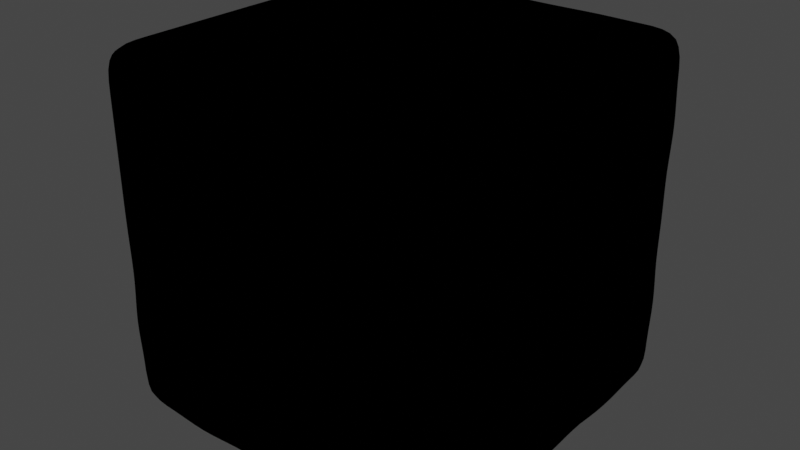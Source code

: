 # Source: dice.blend  (saved by Blender 3.6.14; exported with 4.5.12 LTS)
import bpy
from mathutils import Matrix  # noqa: F401  (used for matrix-valued properties, if any)

bpy.ops.wm.read_factory_settings(use_empty=True)
scene = bpy.context.scene
scene.name = 'Scene'

# ---- collections
col_collection = bpy.data.collections.new('Collection'); scene.collection.children.link(col_collection)

# ---- materials (node trees are filled in below, after node groups)
mat_colored_glass = bpy.data.materials.new('Colored Glass')
mat_paint_flat_sleekwhite = bpy.data.materials.new('Paint Flat SleekWhite')

# ---- material node trees
mat_colored_glass.use_nodes = True; mat_colored_glass.node_tree.nodes.clear()
_N = mat_colored_glass.node_tree.nodes; _L = mat_colored_glass.node_tree.links
n0 = _N.new('ShaderNodeOutputMaterial'); n0.name = 'Material Output'; n0.location = (0, 0)
n1 = _N.new('NodeUndefined'); n1.name = 'RPR Uber'; n1.location = (-350, 0)
n1.inputs[3].default_value = (0.0, 0.0, 0.0)
n1.inputs[13].default_value = (0.0, 0.0, 0.0)
n1.inputs[20].default_value = (0.0, 0.0, 0.0)
n1.inputs[27].default_value = (0.0, 0.0, 0.0)
n1.inputs[36].default_value = (0.0, 0.0, 0.0)
n1.inputs[38].default_value = (0.0, 0.0, 0.0)
_L.new(n1.outputs[0], n0.inputs[0])
n0.is_active_output = True
mat_paint_flat_sleekwhite.use_nodes = True; mat_paint_flat_sleekwhite.node_tree.nodes.clear()
_N = mat_paint_flat_sleekwhite.node_tree.nodes; _L = mat_paint_flat_sleekwhite.node_tree.links
n0 = _N.new('ShaderNodeOutputMaterial'); n0.name = 'Material Output'; n0.location = (0, 0)
n1 = _N.new('NodeUndefined'); n1.name = 'RPR Uber'; n1.location = (-350, 0)
n1.inputs[3].default_value = (0.0, 0.0, 0.0)
n1.inputs[13].default_value = (0.0, 0.0, 0.0)
n1.inputs[20].default_value = (0.0, 0.0, 0.0)
n1.inputs[27].default_value = (0.0, 0.0, 0.0)
n1.inputs[36].default_value = (0.0, 0.0, 0.0)
n1.inputs[38].default_value = (0.0, 0.0, 0.0)
_L.new(n1.outputs[0], n0.inputs[0])
n0.is_active_output = True

# ---- world
world_world = bpy.data.worlds.new('World'); scene.world = world_world
world_world.use_nodes = True; world_world.node_tree.nodes.clear()
_N = world_world.node_tree.nodes; _L = world_world.node_tree.links
n0 = _N.new('ShaderNodeOutputWorld'); n0.name = 'World Output'; n0.location = (300, 300)
n1 = _N.new('ShaderNodeBackground'); n1.name = 'Background'; n1.location = (10, 300)
n1.inputs[0].default_value = (0.05088, 0.05088, 0.05088, 1.0)
_L.new(n1.outputs[0], n0.inputs[0])
n0.is_active_output = True
world_world.color = (0.05088, 0.05088, 0.05088)
world_world.use_sun_shadow = False
world_world.sun_shadow_jitter_overblur = 0.0

# ---- meshes
me_cube_001 = bpy.data.meshes.new('Cube.001')
me_cube_001.from_pydata([(-1.0, -1.0, -1.0), (-1.0, -1.0, 1.0), (-1.0, 1.0, -1.0), (-1.0, 1.0, 1.0), (1.0, -1.0, -1.0), (1.0, -1.0, 1.0), (1.0, 1.0, -1.0), (1.0, 1.0, 1.0), (-1.0, 0.75, -1.0), (-1.0, 0.5, -1.0), (-1.0, 0.25, -1.0), (-1.0, 0.0, -1.0), (-1.0, -0.25, -1.0), (-1.0, -0.5, -1.0), (-1.0, -0.75, -1.0), (-1.0, -1.0, -0.75), (-1.0, -1.0, -0.5), (-1.0, -1.0, -0.25), (-1.0, -1.0, 0.0), (-1.0, -1.0, 0.25), (-1.0, -1.0, 0.5), (-1.0, -1.0, 0.75), (-1.0, -0.75, 1.0), (-1.0, -0.5, 1.0), (-1.0, -0.25, 1.0), (-1.0, 0.0, 1.0), (-1.0, 0.25, 1.0), (-1.0, 0.5, 1.0), (-1.0, 0.75, 1.0), (-1.0, 1.0, 0.75), (-1.0, 1.0, 0.5), (-1.0, 1.0, 0.25), (-1.0, 1.0, 0.0), (-1.0, 1.0, -0.25), (-1.0, 1.0, -0.5), (-1.0, 1.0, -0.75), (0.75, 1.0, -1.0), (0.5, 1.0, -1.0), (0.25, 1.0, -1.0), (0.0, 1.0, -1.0), (-0.25, 1.0, -1.0), (-0.5, 1.0, -1.0), (-0.75, 1.0, -1.0), (-0.75, 1.0, 1.0), (-0.5, 1.0, 1.0), (-0.25, 1.0, 1.0), (0.0, 1.0, 1.0), (0.25, 1.0, 1.0), (0.5, 1.0, 1.0), (0.75, 1.0, 1.0), (1.0, 1.0, 0.75), (1.0, 1.0, 0.5), (1.0, 1.0, 0.25), (1.0, 1.0, 0.0), (1.0, 1.0, -0.25), (1.0, 1.0, -0.5), (1.0, 1.0, -0.75), (1.0, -0.75, -1.0), (1.0, -0.5, -1.0), (1.0, -0.25, -1.0), (1.0, 0.0, -1.0), (1.0, 0.25, -1.0), (1.0, 0.5, -1.0), (1.0, 0.75, -1.0), (1.0, 0.75, 1.0), (1.0, 0.5, 1.0), (1.0, 0.25, 1.0), (1.0, 0.0, 1.0), (1.0, -0.25, 1.0), (1.0, -0.5, 1.0), (1.0, -0.75, 1.0), (1.0, -1.0, 0.75), (1.0, -1.0, 0.5), (1.0, -1.0, 0.25), (1.0, -1.0, 0.0), (1.0, -1.0, -0.25), (1.0, -1.0, -0.5), (1.0, -1.0, -0.75), (-0.75, -1.0, -1.0), (-0.5, -1.0, -1.0), (-0.25, -1.0, -1.0), (0.0, -1.0, -1.0), (0.25, -1.0, -1.0), (0.5, -1.0, -1.0), (0.75, -1.0, -1.0), (0.75, -1.0, 1.0), (0.5, -1.0, 1.0), (0.25, -1.0, 1.0), (0.0, -1.0, 1.0), (-0.25, -1.0, 1.0), (-0.5, -1.0, 1.0), (-0.75, -1.0, 1.0), (0.75, 0.75, 1.0), (0.75, 0.5, 1.0), (0.75, 0.25, 1.0), (0.75, 0.0, 1.0), (0.75, -0.25, 1.0), (0.75, -0.5, 1.0), (0.75, -0.75, 1.0), (0.5, 0.75, 1.0), (0.5, 0.5, 1.0), (0.5, 0.25, 1.0), (0.5, 0.0, 1.0), (0.5, -0.25, 1.0), (0.5, -0.5, 1.0), (0.5, -0.75, 1.0), (0.25, 0.75, 1.0), (0.25, 0.5, 1.0), (0.2134, 0.2134, 1.0), (0.3018, 0.0, 1.0), (0.2134, -0.2134, 1.0), (0.25, -0.5, 1.0), (0.25, -0.75, 1.0), (0.0, 0.75, 1.0), (0.0, 0.5, 1.0), (0.0, 0.3018, 1.0), (0.0, -0.3018, 1.0), (0.0, -0.5, 1.0), (0.0, -0.75, 1.0), (-0.25, 0.75, 1.0), (-0.25, 0.5, 1.0), (-0.2134, 0.2134, 1.0), (-0.3018, 0.0, 1.0), (-0.2134, -0.2134, 1.0), (-0.25, -0.5, 1.0), (-0.25, -0.75, 1.0), (-0.5, 0.75, 1.0), (-0.5, 0.5, 1.0), (-0.5, 0.25, 1.0), (-0.5, 0.0, 1.0), (-0.5, -0.25, 1.0), (-0.5, -0.5, 1.0), (-0.5, -0.75, 1.0), (-0.75, 0.75, 1.0), (-0.75, 0.5, 1.0), (-0.75, 0.25, 1.0), (-0.75, 0.0, 1.0), (-0.75, -0.25, 1.0), (-0.75, -0.5, 1.0), (-0.75, -0.75, 1.0), (-0.7134, 0.7654, -1.0), (-0.8018, 0.552, -1.0), (-0.7134, 0.3386, -1.0), (-0.8019, 0.0, -1.0), (-0.7134, -0.3386, -1.0), (-0.8018, -0.552, -1.0), (-0.7134, -0.7654, -1.0), (-0.5, 0.8538, -1.0), (-0.5, 0.552, -1.0), (-0.5, 0.3019, -1.0), (-0.5, 0.0, -1.0), (-0.5, -0.3019, -1.0), (-0.5, -0.552, -1.0), (-0.5, -0.8538, -1.0), (-0.2866, 0.7654, -1.0), (-0.1982, 0.552, -1.0), (-0.2866, 0.3386, -1.0), (-0.1981, 0.0, -1.0), (-0.2866, -0.3386, -1.0), (-0.1982, -0.552, -1.0), (-0.2866, -0.7654, -1.0), (0.0, 0.75, -1.0), (0.0, 0.5, -1.0), (0.0, 0.25, -1.0), (0.0, -0.25, -1.0), (0.0, -0.5, -1.0), (0.0, -0.75, -1.0), (0.2866, 0.7654, -1.0), (0.1982, 0.552, -1.0), (0.2866, 0.3386, -1.0), (0.1981, 0.0, -1.0), (0.2866, -0.3386, -1.0), (0.1982, -0.552, -1.0), (0.2866, -0.7654, -1.0), (0.5, 0.8538, -1.0), (0.5, 0.552, -1.0), (0.5, 0.3019, -1.0), (0.5, 0.0, -1.0), (0.5, -0.3019, -1.0), (0.5, -0.552, -1.0), (0.5, -0.8538, -1.0), (0.7134, 0.7654, -1.0), (0.8018, 0.552, -1.0), (0.7134, 0.3386, -1.0), (0.8019, 0.0, -1.0), (0.7134, -0.3386, -1.0), (0.8018, -0.552, -1.0), (0.7134, -0.7654, -1.0), (0.75, -1.0, -0.75), (0.5, -1.0, -0.75), (0.25, -1.0, -0.75), (0.0, -1.0, -0.75), (-0.2866, -1.0, -0.7134), (-0.5, -1.0, -0.8018), (-0.7134, -1.0, -0.7134), (0.75, -1.0, -0.5), (0.5, -1.0, -0.5), (0.25, -1.0, -0.5), (0.0, -1.0, -0.5), (-0.1982, -1.0, -0.5), (-0.8018, -1.0, -0.5), (0.75, -1.0, -0.25), (0.5, -1.0, -0.25), (0.2134, -1.0, -0.2134), (0.0, -1.0, -0.3018), (-0.2866, -1.0, -0.2866), (-0.5, -1.0, -0.1982), (-0.7134, -1.0, -0.2866), (0.75, -1.0, 0.0), (0.5, -1.0, 0.0), (0.3018, -1.0, 0.0), (-0.3018, -1.0, 0.0), (-0.5, -1.0, 0.0), (-0.75, -1.0, 0.0), (0.7134, -1.0, 0.2866), (0.5, -1.0, 0.1982), (0.2866, -1.0, 0.2866), (0.0, -1.0, 0.3018), (-0.2134, -1.0, 0.2134), (-0.5, -1.0, 0.25), (-0.75, -1.0, 0.25), (0.8018, -1.0, 0.5), (0.1982, -1.0, 0.5), (0.0, -1.0, 0.5), (-0.25, -1.0, 0.5), (-0.5, -1.0, 0.5), (-0.75, -1.0, 0.5), (0.7134, -1.0, 0.7134), (0.5, -1.0, 0.8018), (0.2866, -1.0, 0.7134), (0.0, -1.0, 0.75), (-0.25, -1.0, 0.75), (-0.5, -1.0, 0.75), (-0.75, -1.0, 0.75), (1.0, 0.7134, -0.7134), (1.0, 0.5, -0.8018), (1.0, 0.2866, -0.7134), (1.0, 0.0, -0.75), (1.0, -0.2866, -0.7134), (1.0, -0.5, -0.8018), (1.0, -0.7134, -0.7134), (1.0, 0.8018, -0.5), (1.0, 0.1982, -0.5), (1.0, 0.0, -0.5), (1.0, -0.1982, -0.5), (1.0, -0.8018, -0.5), (1.0, 0.7134, -0.2866), (1.0, 0.5, -0.1982), (1.0, 0.2866, -0.2866), (1.0, 0.0, -0.3018), (1.0, -0.2866, -0.2866), (1.0, -0.5, -0.1982), (1.0, -0.7134, -0.2866), (1.0, 0.75, 0.0), (1.0, 0.5, 0.0), (1.0, 0.3018, 0.0), (1.0, -0.3018, 0.0), (1.0, -0.5, 0.0), (1.0, -0.75, 0.0), (1.0, 0.7134, 0.2866), (1.0, 0.5, 0.1982), (1.0, 0.2866, 0.2866), (1.0, 0.0, 0.3018), (1.0, -0.2866, 0.2866), (1.0, -0.5, 0.1982), (1.0, -0.7134, 0.2866), (1.0, 0.8018, 0.5), (1.0, 0.1982, 0.5), (1.0, 0.0, 0.5), (1.0, -0.1982, 0.5), (1.0, -0.8018, 0.5), (1.0, 0.7134, 0.7134), (1.0, 0.5, 0.8018), (1.0, 0.2866, 0.7134), (1.0, 0.0, 0.75), (1.0, -0.2866, 0.7134), (1.0, -0.5, 0.8018), (1.0, -0.7134, 0.7134), (-0.7134, 1.0, -0.7134), (-0.5, 1.0, -0.8018), (-0.2866, 1.0, -0.7134), (0.0, 1.0, -0.75), (0.2866, 1.0, -0.7134), (0.5, 1.0, -0.8018), (0.7134, 1.0, -0.7134), (-0.8018, 1.0, -0.5), (-0.1982, 1.0, -0.5), (0.0, 1.0, -0.5), (0.1982, 1.0, -0.5), (0.8018, 1.0, -0.5), (-0.7134, 1.0, -0.2866), (-0.2866, 1.0, -0.2866), (0.0, 1.0, -0.25), (0.2866, 1.0, -0.2866), (0.7134, 1.0, -0.2866), (-0.75, 1.0, 0.0), (-0.5, 1.0, 0.0), (-0.25, 1.0, 0.0), (0.0, 1.0, 0.0), (0.25, 1.0, 0.0), (0.5, 1.0, 0.0), (0.75, 1.0, 0.0), (-0.7134, 1.0, 0.2866), (-0.5, 1.0, 0.1982), (-0.2866, 1.0, 0.2866), (0.0, 1.0, 0.25), (0.2866, 1.0, 0.2866), (0.5, 1.0, 0.1982), (0.7134, 1.0, 0.2866), (-0.8018, 1.0, 0.5), (-0.1982, 1.0, 0.5), (0.0, 1.0, 0.5), (0.1982, 1.0, 0.5), (0.8018, 1.0, 0.5), (-0.7134, 1.0, 0.7134), (-0.5, 1.0, 0.8018), (-0.2866, 1.0, 0.7134), (0.0, 1.0, 0.75), (0.2866, 1.0, 0.7134), (0.5, 1.0, 0.8018), (0.7134, 1.0, 0.7134), (-1.0, -0.7134, -0.7134), (-1.0, -0.5, -0.8018), (-1.0, -0.2866, -0.7134), (-1.0, 0.0, -0.75), (-1.0, 0.25, -0.75), (-1.0, 0.5, -0.75), (-1.0, 0.75, -0.75), (-1.0, -0.8018, -0.5), (-1.0, -0.1982, -0.5), (-1.0, 0.0, -0.5), (-1.0, 0.25, -0.5), (-1.0, 0.5, -0.5), (-1.0, 0.75, -0.5), (-1.0, -0.7134, -0.2866), (-1.0, -0.5, -0.1982), (-1.0, -0.2866, -0.2866), (-1.0, 0.0, -0.25), (-1.0, 0.25, -0.25), (-1.0, 0.5, -0.25), (-1.0, 0.75, -0.25), (-1.0, -0.75, 0.0), (-1.0, -0.5, 0.0), (-1.0, -0.25, 0.0), (-1.0, 0.0, 0.0), (-1.0, 0.25, 0.0), (-1.0, 0.5, 0.0), (-1.0, 0.75, 0.0), (-1.0, -0.75, 0.25), (-1.0, -0.5, 0.25), (-1.0, -0.25, 0.25), (-1.0, 0.0, 0.25), (-1.0, 0.2866, 0.2866), (-1.0, 0.5, 0.1982), (-1.0, 0.7134, 0.2866), (-1.0, -0.75, 0.5), (-1.0, -0.5, 0.5), (-1.0, -0.25, 0.5), (-1.0, 0.0, 0.5), (-1.0, 0.1982, 0.5), (-1.0, 0.8018, 0.5), (-1.0, -0.75, 0.75), (-1.0, -0.5, 0.75), (-1.0, -0.25, 0.75), (-1.0, 0.0, 0.75), (-1.0, 0.2866, 0.7134), (-1.0, 0.5, 0.8018), (-1.0, 0.7134, 0.7134), (0.2134, 0.2134, 0.9), (0.3018, 0.0, 0.9), (0.2134, -0.2134, 0.9), (0.0, 0.3018, 0.9), (0.0, 0.0, 0.9), (0.0, -0.3018, 0.9), (-0.2134, 0.2134, 0.9), (-0.3018, 0.0, 0.9), (-0.2134, -0.2134, 0.9), (1.0, -0.2134, 0.2134), (1.0, 0.2134, 0.2134), (1.0, -0.2134, -0.2134), (1.0, 0.2134, -0.2134), (0.9, 0.7134, -0.7134), (0.9, 0.5, -0.8018), (0.9, 0.2866, -0.7134), (0.9, -0.2866, -0.7134), (0.9, -0.5, -0.8018), (0.9, -0.7134, -0.7134), (0.9, 0.8018, -0.5), (0.9, 0.5, -0.5), (0.9, 0.1982, -0.5), (0.9, -0.1982, -0.5), (0.9, -0.5, -0.5), (0.9, -0.8018, -0.5), (0.9, 0.7134, -0.2866), (0.9, 0.5, -0.1982), (0.9, 0.2866, -0.2866), (0.9, -0.2866, -0.2866), (0.9, -0.5, -0.1982), (0.9, -0.7134, -0.2866), (0.9, 0.3018, 0.0), (0.9, 0.0, 0.0), (0.9, -0.3018, 0.0), (0.9, 0.7134, 0.2866), (0.9, 0.5, 0.1982), (0.9, 0.2866, 0.2866), (0.9, -0.2866, 0.2866), (0.9, -0.5, 0.1982), (0.9, -0.7134, 0.2866), (0.9, 0.8018, 0.5), (0.9, 0.5, 0.5), (0.9, 0.1982, 0.5), (0.9, -0.1982, 0.5), (0.9, -0.5, 0.5), (0.9, -0.8018, 0.5), (0.9, 0.7134, 0.7134), (0.9, 0.5, 0.8018), (0.9, 0.2866, 0.7134), (0.9, -0.2866, 0.7134), (0.9, -0.5, 0.8018), (0.9, -0.7134, 0.7134), (0.9, 0.0, -0.3018), (0.9, 0.0, 0.3018), (0.9, -0.2134, 0.2134), (0.9, 0.2134, 0.2134), (0.9, -0.2134, -0.2134), (0.9, 0.2134, -0.2134), (0.2134, -1.0, 0.2134), (-0.2134, -1.0, -0.2134), (-0.2866, -0.9, -0.7134), (-0.5, -0.9, -0.8018), (-0.7134, -0.9, -0.7134), (-0.1982, -0.9, -0.5), (-0.5, -0.9, -0.5), (-0.8018, -0.9, -0.5), (0.2134, -0.9, -0.2134), (0.0, -0.9, -0.3018), (-0.2866, -0.9, -0.2866), (-0.5, -0.9, -0.1982), (-0.7134, -0.9, -0.2866), (0.3018, -0.9, 0.0), (0.0, -0.9, 0.0), (-0.3018, -0.9, 0.0), (0.7134, -0.9, 0.2866), (0.5, -0.9, 0.1982), (0.2866, -0.9, 0.2866), (0.0, -0.9, 0.3018), (-0.2134, -0.9, 0.2134), (0.8018, -0.9, 0.5), (0.5, -0.9, 0.5), (0.1982, -0.9, 0.5), (0.7134, -0.9, 0.7134), (0.5, -0.9, 0.8018), (0.2866, -0.9, 0.7134), (0.2134, -0.9, 0.2134), (-0.2134, -0.9, -0.2134), (-0.5, 1.0, -0.1982), (0.5, 1.0, -0.1982), (-0.7134, 0.9, 0.2866), (-0.5, 0.9, 0.1982), (-0.2866, 0.9, 0.2866), (0.2866, 0.9, 0.2866), (0.5, 0.9, 0.1982), (0.7134, 0.9, 0.2866), (-0.8018, 0.9, 0.5), (-0.5, 0.9, 0.5), (-0.1982, 0.9, 0.5), (0.1982, 0.9, 0.5), (0.5, 0.9, 0.5), (0.8018, 0.9, 0.5), (-0.7134, 0.9, 0.7134), (-0.5, 0.9, 0.8018), (-0.2866, 0.9, 0.7134), (0.2866, 0.9, 0.7134), (0.5, 0.9, 0.8018), (0.7134, 0.9, 0.7134), (-0.9, -0.7134, -0.7134), (-0.9, -0.5, -0.8018), (-0.9, -0.2866, -0.7134), (-0.9, -0.8018, -0.5), (-0.9, -0.5, -0.5), (-0.9, -0.1982, -0.5), (-0.9, -0.7134, -0.2866), (-0.9, -0.5, -0.1982), (-0.9, -0.2866, -0.2866), (-0.9, 0.2866, 0.2866), (-0.9, 0.5, 0.1982), (-0.9, 0.7134, 0.2866), (-0.9, 0.1982, 0.5), (-0.9, 0.5, 0.5), (-0.9, 0.8018, 0.5), (-0.9, 0.2866, 0.7134), (-0.9, 0.5, 0.8018), (-0.9, 0.7134, 0.7134), (-0.7134, 0.9, -0.7134), (-0.5, 0.9, -0.8018), (-0.2866, 0.9, -0.7134), (0.2866, 0.9, -0.7134), (0.5, 0.9, -0.8018), (0.7134, 0.9, -0.7134), (-0.8018, 0.9, -0.5), (-0.5, 0.9, -0.5), (-0.1982, 0.9, -0.5), (0.1982, 0.9, -0.5), (0.5, 0.9, -0.5), (0.8018, 0.9, -0.5), (-0.7134, 0.9, -0.2866), (-0.2866, 0.9, -0.2866), (0.2866, 0.9, -0.2866), (0.7134, 0.9, -0.2866), (-0.5, 0.9, -0.1982), (0.5, 0.9, -0.1982), (-0.7134, -0.2136, -1.0), (-0.7134, 0.2136, -1.0), (-0.2866, 0.2136, -1.0), (-0.2866, -0.2136, -1.0), (0.2866, -0.2136, -1.0), (0.7134, -0.2136, -1.0), (0.2866, 0.2136, -1.0), (0.7134, 0.2136, -1.0), (0.0, 0.0, -1.0)], [], [(367, 28, 3, 29), (320, 49, 7, 50), (277, 70, 5, 71), (233, 91, 1, 21), (187, 57, 4, 84), (139, 22, 1, 91), (70, 98, 85, 5), (98, 105, 86, 85), (105, 112, 87, 86), (112, 118, 88, 87), (118, 125, 89, 88), (125, 132, 90, 89), (132, 139, 91, 90), (7, 49, 92, 64), (64, 92, 93, 65), (65, 93, 94, 66), (66, 94, 95, 67), (67, 95, 96, 68), (68, 96, 97, 69), (69, 97, 98, 70), (49, 48, 99, 92), (92, 99, 100, 93), (93, 100, 101, 94), (94, 101, 102, 95), (95, 102, 103, 96), (96, 103, 104, 97), (97, 104, 105, 98), (48, 47, 106, 99), (99, 106, 107, 100), (100, 107, 108, 101), (101, 108, 109, 102), (102, 109, 110, 103), (103, 110, 111, 104), (104, 111, 112, 105), (47, 46, 113, 106), (106, 113, 114, 107), (107, 114, 115, 108), (110, 109, 369, 370), (121, 122, 375, 374), (110, 116, 117, 111), (111, 117, 118, 112), (46, 45, 119, 113), (113, 119, 120, 114), (114, 120, 121, 115), (109, 108, 368, 369), (115, 121, 374, 371), (116, 123, 124, 117), (117, 124, 125, 118), (45, 44, 126, 119), (119, 126, 127, 120), (120, 127, 128, 121), (121, 128, 129, 122), (122, 129, 130, 123), (123, 130, 131, 124), (124, 131, 132, 125), (44, 43, 133, 126), (126, 133, 134, 127), (127, 134, 135, 128), (128, 135, 136, 129), (129, 136, 137, 130), (130, 137, 138, 131), (131, 138, 139, 132), (43, 3, 28, 133), (133, 28, 27, 134), (134, 27, 26, 135), (135, 26, 25, 136), (136, 25, 24, 137), (137, 24, 23, 138), (138, 23, 22, 139), (14, 146, 78, 0), (146, 153, 79, 78), (153, 160, 80, 79), (160, 166, 81, 80), (166, 173, 82, 81), (173, 180, 83, 82), (180, 187, 84, 83), (2, 42, 140, 8), (8, 140, 141, 9), (9, 141, 142, 10), (12, 144, 145, 13), (13, 145, 146, 14), (42, 41, 147, 140), (140, 147, 148, 141), (141, 148, 149, 142), (142, 149, 512), (143, 150, 151, 511), (144, 151, 152, 145), (145, 152, 153, 146), (41, 40, 154, 147), (147, 154, 155, 148), (148, 155, 156, 149), (149, 156, 513), (150, 157, 514, 151), (151, 158, 159, 152), (152, 159, 160, 153), (40, 39, 161, 154), (154, 161, 162, 155), (155, 162, 163, 156), (158, 164, 165, 159), (159, 165, 166, 160), (39, 38, 167, 161), (161, 167, 168, 162), (162, 168, 169, 163), (164, 171, 172, 165), (165, 172, 173, 166), (38, 37, 174, 167), (167, 174, 175, 168), (168, 175, 176, 169), (169, 176, 517), (170, 177, 178, 515), (171, 178, 179, 172), (172, 179, 180, 173), (37, 36, 181, 174), (174, 181, 182, 175), (175, 182, 183, 176), (176, 183, 518), (177, 184, 516, 178), (178, 185, 186, 179), (179, 186, 187, 180), (36, 6, 63, 181), (181, 63, 62, 182), (182, 62, 61, 183), (185, 59, 58, 186), (186, 58, 57, 187), (78, 194, 15, 0), (194, 200, 16, 15), (200, 207, 17, 16), (207, 213, 18, 17), (213, 220, 19, 18), (220, 226, 20, 19), (226, 233, 21, 20), (4, 77, 188, 84), (84, 188, 189, 83), (83, 189, 190, 82), (82, 190, 191, 81), (81, 191, 192, 80), (80, 192, 193, 79), (79, 193, 194, 78), (77, 76, 195, 188), (188, 195, 196, 189), (189, 196, 197, 190), (190, 197, 198, 191), (191, 198, 199, 192), (211, 427, 454, 441), (215, 214, 442, 443), (76, 75, 201, 195), (195, 201, 202, 196), (196, 202, 203, 197), (197, 203, 204, 198), (198, 204, 205, 199), (222, 216, 444, 449), (427, 204, 435, 454), (75, 74, 208, 201), (201, 208, 209, 202), (202, 209, 210, 203), (229, 222, 449, 452), (200, 194, 430, 433), (205, 211, 212, 206), (206, 212, 213, 207), (74, 73, 214, 208), (208, 214, 215, 209), (209, 215, 216, 210), (210, 216, 426), (214, 221, 447, 442), (211, 218, 219, 212), (212, 219, 220, 213), (73, 72, 221, 214), (207, 200, 433, 438), (426, 217, 445, 453), (216, 222, 223, 217), (217, 223, 224, 218), (218, 224, 225, 219), (219, 225, 226, 220), (72, 71, 227, 221), (221, 227, 450, 447), (210, 426, 453, 439), (222, 229, 230, 223), (223, 230, 231, 224), (224, 231, 232, 225), (225, 232, 233, 226), (71, 5, 85, 227), (227, 85, 86, 228), (228, 86, 87, 229), (229, 87, 88, 230), (230, 88, 89, 231), (231, 89, 90, 232), (232, 90, 91, 233), (57, 240, 77, 4), (240, 245, 76, 77), (245, 252, 75, 76), (252, 258, 74, 75), (258, 265, 73, 74), (265, 270, 72, 73), (270, 277, 71, 72), (6, 56, 234, 63), (63, 234, 235, 62), (62, 235, 236, 61), (61, 236, 237, 60), (60, 237, 238, 59), (59, 238, 239, 58), (58, 239, 240, 57), (56, 55, 241, 234), (378, 262, 421, 423), (273, 267, 410, 416), (236, 242, 243, 237), (237, 243, 244, 238), (239, 238, 384, 385), (247, 248, 395, 394), (55, 54, 246, 241), (255, 378, 423, 399), (248, 242, 389, 395), (242, 248, 249, 243), (243, 249, 250, 244), (246, 247, 394, 393), (262, 377, 422, 421), (54, 53, 253, 246), (246, 253, 254, 247), (247, 254, 255, 248), (248, 255, 380), (266, 271, 414, 408), (250, 256, 257, 251), (251, 257, 258, 252), (53, 52, 259, 253), (253, 259, 260, 254), (254, 260, 261, 255), (255, 261, 378), (377, 256, 401, 422), (256, 263, 264, 257), (257, 264, 265, 258), (52, 51, 266, 259), (270, 265, 407, 413), (236, 235, 382, 383), (261, 267, 268, 262), (262, 268, 269, 263), (241, 246, 393, 387), (235, 234, 381, 382), (51, 50, 271, 266), (245, 240, 386, 392), (276, 277, 419, 418), (267, 273, 274, 268), (268, 274, 275, 269), (263, 269, 411, 405), (275, 276, 418, 417), (50, 7, 64, 271), (271, 64, 65, 272), (272, 65, 66, 273), (273, 66, 67, 274), (274, 67, 68, 275), (275, 68, 69, 276), (276, 69, 70, 277), (36, 284, 56, 6), (284, 289, 55, 56), (289, 294, 54, 55), (294, 301, 53, 54), (301, 308, 52, 53), (308, 313, 51, 52), (313, 320, 50, 51), (2, 35, 278, 42), (42, 278, 279, 41), (41, 279, 280, 40), (40, 280, 281, 39), (39, 281, 282, 38), (38, 282, 283, 37), (37, 283, 284, 36), (35, 34, 285, 278), (278, 285, 499, 493), (293, 456, 510, 507), (280, 286, 287, 281), (281, 287, 288, 282), (284, 283, 497, 498), (455, 291, 506, 509), (34, 33, 290, 285), (286, 291, 292, 287), (287, 292, 293, 288), (314, 315, 470, 469), (285, 290, 505, 499), (33, 32, 295, 290), (304, 303, 458, 459), (312, 318, 472, 466), (291, 297, 298, 292), (292, 298, 299, 293), (303, 302, 457, 458), (290, 455, 509, 505), (32, 31, 302, 295), (295, 302, 303, 296), (296, 303, 304, 297), (297, 304, 305, 298), (298, 305, 306, 299), (299, 306, 307, 300), (300, 307, 308, 301), (31, 30, 309, 302), (316, 310, 465, 471), (304, 310, 311, 305), (305, 311, 312, 306), (296, 297, 291, 455), (309, 314, 469, 463), (30, 29, 314, 309), (296, 455, 290, 295), (313, 308, 462, 468), (310, 316, 317, 311), (311, 317, 318, 312), (300, 301, 294, 456), (29, 3, 43, 314), (314, 43, 44, 315), (315, 44, 45, 316), (316, 45, 46, 317), (317, 46, 47, 318), (318, 47, 48, 319), (319, 48, 49, 320), (8, 327, 35, 2), (327, 333, 34, 35), (333, 340, 33, 34), (340, 347, 32, 33), (347, 354, 31, 32), (354, 360, 30, 31), (360, 367, 29, 30), (0, 15, 321, 14), (14, 321, 322, 13), (13, 322, 323, 12), (12, 323, 324, 11), (11, 324, 325, 10), (10, 325, 326, 9), (9, 326, 327, 8), (15, 16, 328, 321), (366, 367, 492, 491), (334, 335, 482, 481), (323, 329, 330, 324), (324, 330, 331, 325), (325, 331, 332, 326), (326, 332, 333, 327), (16, 17, 334, 328), (323, 322, 476, 477), (365, 366, 491, 490), (329, 336, 337, 330), (330, 337, 338, 331), (331, 338, 339, 332), (332, 339, 340, 333), (17, 18, 341, 334), (334, 341, 342, 335), (335, 342, 343, 336), (336, 343, 344, 337), (337, 344, 345, 338), (338, 345, 346, 339), (339, 346, 347, 340), (18, 19, 348, 341), (341, 348, 349, 342), (342, 349, 350, 343), (343, 350, 351, 344), (344, 351, 352, 345), (345, 352, 353, 346), (346, 353, 354, 347), (19, 20, 355, 348), (348, 355, 356, 349), (349, 356, 357, 350), (350, 357, 358, 351), (351, 358, 359, 352), (354, 353, 485, 486), (322, 321, 475, 476), (20, 21, 361, 355), (355, 361, 362, 356), (356, 362, 363, 357), (357, 363, 364, 358), (358, 364, 365, 359), (353, 352, 484, 485), (360, 354, 486, 489), (21, 1, 22, 361), (361, 22, 23, 362), (362, 23, 24, 363), (363, 24, 25, 364), (364, 25, 26, 365), (365, 26, 27, 366), (366, 27, 28, 367), (368, 371, 372, 369), (369, 372, 373, 370), (371, 374, 375, 372), (372, 375, 376, 373), (116, 110, 370, 373), (122, 123, 376, 375), (108, 115, 371, 368), (123, 116, 373, 376), (256, 377, 263), (249, 380, 425, 420), (378, 261, 262), (263, 377, 262), (379, 256, 250), (250, 249, 379), (238, 244, 390, 384), (249, 248, 380), (381, 387, 388, 382), (382, 388, 389, 383), (384, 390, 391, 385), (385, 391, 392, 386), (387, 393, 394, 388), (388, 394, 395, 389), (390, 396, 397, 391), (391, 397, 398, 392), (420, 400, 401, 424), (400, 421, 422, 401), (402, 408, 409, 403), (403, 409, 410, 404), (405, 411, 412, 406), (406, 412, 413, 407), (408, 414, 415, 409), (409, 415, 416, 410), (411, 417, 418, 412), (412, 418, 419, 413), (423, 421, 400, 399), (425, 399, 400, 420), (244, 250, 396, 390), (240, 239, 385, 386), (260, 259, 402, 403), (269, 275, 417, 411), (261, 260, 403, 404), (250, 251, 397, 396), (252, 245, 392, 398), (234, 241, 387, 381), (256, 379, 424, 401), (251, 252, 398, 397), (271, 272, 415, 414), (277, 270, 413, 419), (379, 249, 420, 424), (259, 266, 408, 402), (272, 273, 416, 415), (264, 263, 405, 406), (242, 236, 383, 389), (265, 264, 406, 407), (380, 255, 399, 425), (267, 261, 404, 410), (428, 431, 432, 429), (426, 216, 217), (206, 207, 438, 437), (427, 211, 205), (205, 204, 427), (429, 432, 433, 430), (431, 436, 437, 432), (432, 437, 438, 433), (434, 439, 440, 435), (435, 440, 441, 454), (440, 445, 446, 441), (442, 447, 448, 443), (443, 448, 449, 444), (447, 450, 451, 448), (448, 451, 452, 449), (445, 440, 439, 453), (203, 210, 439, 434), (204, 203, 434, 435), (216, 215, 443, 444), (227, 228, 451, 450), (193, 192, 428, 429), (218, 211, 441, 446), (228, 229, 452, 451), (194, 193, 429, 430), (205, 206, 437, 436), (217, 218, 446, 445), (199, 205, 436, 431), (192, 199, 431, 428), (457, 463, 464, 458), (458, 464, 465, 459), (460, 466, 467, 461), (461, 467, 468, 462), (463, 469, 470, 464), (464, 470, 471, 465), (466, 472, 473, 467), (467, 473, 474, 468), (320, 313, 468, 474), (302, 309, 463, 457), (315, 316, 471, 470), (307, 306, 460, 461), (308, 307, 461, 462), (310, 304, 459, 465), (318, 319, 473, 472), (283, 282, 496, 497), (289, 284, 498, 504), (306, 312, 466, 460), (319, 320, 474, 473), (300, 456, 293, 299), (475, 478, 479, 476), (476, 479, 480, 477), (478, 481, 482, 479), (479, 482, 483, 480), (484, 487, 488, 485), (485, 488, 489, 486), (487, 490, 491, 488), (488, 491, 492, 489), (328, 334, 481, 478), (321, 328, 478, 475), (335, 336, 483, 482), (336, 329, 480, 483), (359, 365, 490, 487), (329, 323, 477, 480), (352, 359, 487, 484), (367, 360, 489, 492), (493, 499, 500, 494), (494, 500, 501, 495), (496, 502, 503, 497), (497, 503, 504, 498), (500, 509, 506, 501), (500, 499, 505, 509), (503, 510, 508, 504), (503, 502, 507, 510), (291, 286, 501, 506), (456, 294, 508, 510), (286, 280, 495, 501), (279, 278, 493, 494), (288, 293, 507, 502), (280, 279, 494, 495), (294, 289, 504, 508), (282, 288, 502, 496), (511, 151, 144), (515, 178, 171), (512, 149, 150, 143), (151, 514, 158), (157, 150, 149, 513), (178, 516, 185), (517, 176, 177, 170), (12, 11, 143, 511), (184, 177, 176, 518), (10, 512, 143, 11), (144, 12, 511), (142, 512, 10), (158, 514, 164), (156, 163, 513), (169, 517, 163), (171, 164, 515), (515, 164, 519, 170), (170, 519, 163, 517), (157, 513, 163, 519), (519, 164, 514, 157), (185, 516, 59), (183, 61, 518), (60, 59, 516, 184), (61, 60, 184, 518)])
me_cube_001.polygons.foreach_set('material_index', [0, 0, 0, 0, 0, 0, 0, 0, 0, 0, 0, 0, 0, 0, 0, 0, 0, 0, 0, 0, 0, 0, 0, 0, 0, 0, 0, 0, 0, 0, 0, 0, 0, 0, 0, 0, 0, 0, 0, 0, 0, 0, 0, 0, 0, 0, 0, 0, 0, 0, 0, 0, 0, 0, 0, 0, 0, 0, 0, 0, 0, 0, 0, 0, 0, 0, 0, 0, 0, 0, 0, 0, 0, 0, 0, 0, 0, 0, 0, 0, 0, 0, 0, 0, 0, 0, 0, 0, 0, 0, 0, 0, 0, 0, 0, 0, 0, 0, 0, 0, 0, 0, 0, 0, 0, 0, 0, 0, 0, 0, 0, 0, 0, 0, 0, 0, 0, 0, 0, 0, 0, 0, 0, 0, 0, 0, 0, 0, 0, 0, 0, 0, 0, 0, 0, 0, 0, 0, 0, 0, 0, 0, 0, 0, 0, 0, 0, 0, 0, 0, 0, 0, 0, 0, 0, 0, 0, 0, 0, 0, 0, 0, 0, 0, 0, 0, 0, 0, 0, 0, 0, 0, 0, 0, 0, 0, 0, 0, 0, 0, 0, 0, 0, 0, 0, 0, 0, 0, 0, 0, 0, 0, 0, 0, 0, 0, 0, 0, 0, 0, 0, 0, 0, 0, 0, 0, 0, 0, 0, 0, 0, 0, 0, 0, 0, 0, 0, 0, 0, 0, 0, 0, 0, 0, 0, 0, 0, 0, 0, 0, 0, 0, 0, 0, 0, 0, 0, 0, 0, 0, 0, 0, 0, 0, 0, 0, 0, 0, 0, 0, 0, 0, 0, 0, 0, 0, 0, 0, 0, 0, 0, 0, 0, 0, 0, 0, 0, 0, 0, 0, 0, 0, 0, 0, 0, 0, 0, 0, 0, 0, 0, 0, 0, 0, 0, 0, 0, 0, 0, 0, 0, 0, 0, 0, 0, 0, 0, 0, 0, 0, 0, 0, 0, 0, 0, 0, 0, 0, 0, 0, 0, 0, 0, 0, 0, 0, 0, 0, 0, 0, 0, 0, 0, 0, 0, 0, 0, 0, 0, 0, 0, 0, 0, 0, 0, 0, 0, 0, 0, 0, 0, 0, 0, 0, 0, 0, 0, 0, 0, 0, 0, 0, 0, 0, 0, 0, 0, 0, 0, 0, 0, 0, 0, 0, 0, 0, 0, 0, 0, 0, 0, 0, 1, 1, 1, 1, 0, 0, 0, 0, 0, 0, 0, 0, 0, 0, 0, 0, 1, 1, 1, 1, 1, 1, 1, 1, 1, 1, 1, 1, 1, 1, 1, 1, 1, 1, 1, 1, 0, 0, 0, 0, 0, 0, 0, 0, 0, 0, 0, 0, 0, 0, 0, 0, 0, 0, 0, 0, 1, 0, 0, 0, 0, 1, 1, 1, 1, 1, 1, 1, 1, 1, 1, 1, 0, 0, 0, 0, 0, 0, 0, 0, 0, 0, 0, 0, 1, 1, 1, 1, 1, 1, 1, 1, 0, 0, 0, 0, 0, 0, 0, 0, 0, 0, 0, 0, 1, 1, 1, 1, 1, 1, 1, 1, 0, 0, 0, 0, 0, 0, 0, 0, 1, 1, 1, 1, 1, 1, 1, 1, 0, 0, 0, 0, 0, 0, 0, 0, 0, 0, 0, 0, 0, 0, 0, 0, 0, 0, 0, 0, 0, 0, 0, 0, 0, 0, 0, 0, 0, 0, 0, 0])
_uv = me_cube_001.uv_layers.new(name='UVMap')
_uv.uv.foreach_set('vector', [0.5938, 0.2188, 0.625, 0.2188, 0.625, 0.25, 0.5938, 0.25, 0.5938, 0.4688, 0.625, 0.4688, 0.625, 0.5, 0.5938, 0.5, 0.5938, 0.7188, 0.625, 0.7188, 0.625, 0.75, 0.5938, 0.75, 0.5938, 0.9688, 0.625, 0.9688, 0.625, 1.0, 0.5938, 1.0, 0.3438, 0.7188, 0.375, 0.7188, 0.375, 0.75, 0.3438, 0.75, 0.8438, 0.7188, 0.875, 0.7188, 0.875, 0.75, 0.8438, 0.75, 0.625, 0.7188, 0.6562, 0.7188, 0.6562, 0.75, 0.625, 0.75, 0.6562, 0.7188, 0.6875, 0.7188, 0.6875, 0.75, 0.6562, 0.75, 0.6875, 0.7188, 0.7188, 0.7188, 0.7188, 0.75, 0.6875, 0.75, 0.7188, 0.7188, 0.75, 0.7188, 0.75, 0.75, 0.7188, 0.75, 0.75, 0.7188, 0.7812, 0.7188, 0.7812, 0.75, 0.75, 0.75, 0.7812, 0.7188, 0.8125, 0.7188, 0.8125, 0.75, 0.7812, 0.75, 0.8125, 0.7188, 0.8438, 0.7188, 0.8438, 0.75, 0.8125, 0.75, 0.625, 0.5, 0.6562, 0.5, 0.6562, 0.5312, 0.625, 0.5312, 0.625, 0.5312, 0.6562, 0.5312, 0.6562, 0.5625, 0.625, 0.5625, 0.625, 0.5625, 0.6562, 0.5625, 0.6562, 0.5938, 0.625, 0.5938, 0.625, 0.5938, 0.6562, 0.5938, 0.6563, 0.625, 0.625, 0.625, 0.625, 0.625, 0.6563, 0.625, 0.6563, 0.6562, 0.625, 0.6562, 0.625, 0.6562, 0.6563, 0.6562, 0.6562, 0.6875, 0.625, 0.6875, 0.625, 0.6875, 0.6562, 0.6875, 0.6562, 0.7188, 0.625, 0.7188, 0.6562, 0.5, 0.6875, 0.5, 0.6875, 0.5312, 0.6562, 0.5312, 0.6562, 0.5312, 0.6875, 0.5312, 0.6875, 0.5625, 0.6562, 0.5625, 0.6562, 0.5625, 0.6875, 0.5625, 0.6875, 0.5938, 0.6562, 0.5938, 0.6562, 0.5938, 0.6875, 0.5938, 0.6875, 0.625, 0.6563, 0.625, 0.6563, 0.625, 0.6875, 0.625, 0.6875, 0.6562, 0.6563, 0.6562, 0.6563, 0.6562, 0.6875, 0.6562, 0.6875, 0.6875, 0.6562, 0.6875, 0.6562, 0.6875, 0.6875, 0.6875, 0.6875, 0.7188, 0.6562, 0.7188, 0.6875, 0.5, 0.7188, 0.5, 0.7188, 0.5312, 0.6875, 0.5312, 0.6875, 0.5312, 0.7188, 0.5312, 0.7188, 0.5625, 0.6875, 0.5625, 0.6875, 0.5625, 0.7188, 0.5625, 0.7188, 0.5938, 0.6875, 0.5938, 0.6875, 0.5938, 0.7188, 0.5938, 0.7188, 0.625, 0.6875, 0.625, 0.6875, 0.625, 0.7188, 0.625, 0.7188, 0.6562, 0.6875, 0.6562, 0.6875, 0.6562, 0.7188, 0.6562, 0.7188, 0.6875, 0.6875, 0.6875, 0.6875, 0.6875, 0.7188, 0.6875, 0.7188, 0.7188, 0.6875, 0.7188, 0.7188, 0.5, 0.75, 0.5, 0.75, 0.5312, 0.7188, 0.5312, 0.7188, 0.5312, 0.75, 0.5312, 0.75, 0.5625, 0.7188, 0.5625, 0.7188, 0.5625, 0.75, 0.5625, 0.75, 0.5938, 0.7188, 0.5938, 0.7188, 0.6562, 0.7188, 0.625, 0.7188, 0.625, 0.7188, 0.6562, 0.7812, 0.5938, 0.7812, 0.625, 0.7812, 0.625, 0.7812, 0.5938, 0.7188, 0.6562, 0.75, 0.6562, 0.75, 0.6875, 0.7188, 0.6875, 0.7188, 0.6875, 0.75, 0.6875, 0.75, 0.7188, 0.7188, 0.7188, 0.75, 0.5, 0.7812, 0.5, 0.7812, 0.5312, 0.75, 0.5312, 0.75, 0.5312, 0.7812, 0.5312, 0.7812, 0.5625, 0.75, 0.5625, 0.75, 0.5625, 0.7812, 0.5625, 0.7812, 0.5938, 0.75, 0.5938, 0.7188, 0.625, 0.7188, 0.5938, 0.7188, 0.5938, 0.7188, 0.625, 0.75, 0.5938, 0.7812, 0.5938, 0.7812, 0.5938, 0.75, 0.5938, 0.75, 0.6562, 0.7812, 0.6562, 0.7812, 0.6875, 0.75, 0.6875, 0.75, 0.6875, 0.7812, 0.6875, 0.7812, 0.7188, 0.75, 0.7188, 0.7812, 0.5, 0.8125, 0.5, 0.8125, 0.5312, 0.7812, 0.5312, 0.7812, 0.5312, 0.8125, 0.5312, 0.8125, 0.5625, 0.7812, 0.5625, 0.7812, 0.5625, 0.8125, 0.5625, 0.8125, 0.5938, 0.7812, 0.5938, 0.7812, 0.5938, 0.8125, 0.5938, 0.8125, 0.625, 0.7812, 0.625, 0.7812, 0.625, 0.8125, 0.625, 0.8125, 0.6562, 0.7812, 0.6562, 0.7812, 0.6562, 0.8125, 0.6562, 0.8125, 0.6875, 0.7812, 0.6875, 0.7812, 0.6875, 0.8125, 0.6875, 0.8125, 0.7188, 0.7812, 0.7188, 0.8125, 0.5, 0.8438, 0.5, 0.8438, 0.5312, 0.8125, 0.5312, 0.8125, 0.5312, 0.8438, 0.5312, 0.8438, 0.5625, 0.8125, 0.5625, 0.8125, 0.5625, 0.8438, 0.5625, 0.8438, 0.5938, 0.8125, 0.5938, 0.8125, 0.5938, 0.8438, 0.5938, 0.8438, 0.625, 0.8125, 0.625, 0.8125, 0.625, 0.8438, 0.625, 0.8438, 0.6562, 0.8125, 0.6562, 0.8125, 0.6562, 0.8438, 0.6562, 0.8437, 0.6875, 0.8125, 0.6875, 0.8125, 0.6875, 0.8437, 0.6875, 0.8438, 0.7188, 0.8125, 0.7188, 0.8438, 0.5, 0.875, 0.5, 0.875, 0.5312, 0.8438, 0.5312, 0.8438, 0.5312, 0.875, 0.5312, 0.875, 0.5625, 0.8438, 0.5625, 0.8438, 0.5625, 0.875, 0.5625, 0.875, 0.5938, 0.8438, 0.5938, 0.8438, 0.5938, 0.875, 0.5938, 0.875, 0.625, 0.8438, 0.625, 0.8438, 0.625, 0.875, 0.625, 0.875, 0.6562, 0.8438, 0.6562, 0.8438, 0.6562, 0.875, 0.6562, 0.875, 0.6875, 0.8437, 0.6875, 0.8437, 0.6875, 0.875, 0.6875, 0.875, 0.7188, 0.8438, 0.7188, 0.125, 0.7188, 0.1562, 0.7188, 0.1562, 0.75, 0.125, 0.75, 0.1562, 0.7188, 0.1875, 0.7188, 0.1875, 0.75, 0.1562, 0.75, 0.1875, 0.7188, 0.2188, 0.7188, 0.2188, 0.75, 0.1875, 0.75, 0.2188, 0.7188, 0.25, 0.7188, 0.25, 0.75, 0.2188, 0.75, 0.25, 0.7188, 0.2812, 0.7188, 0.2812, 0.75, 0.25, 0.75, 0.2812, 0.7188, 0.3125, 0.7188, 0.3125, 0.75, 0.2812, 0.75, 0.3125, 0.7188, 0.3438, 0.7188, 0.3438, 0.75, 0.3125, 0.75, 0.125, 0.5, 0.1562, 0.5, 0.1562, 0.5312, 0.125, 0.5312, 0.125, 0.5312, 0.1562, 0.5312, 0.1562, 0.5625, 0.125, 0.5625, 0.125, 0.5625, 0.1562, 0.5625, 0.1562, 0.5938, 0.125, 0.5938, 0.125, 0.6562, 0.1562, 0.6562, 0.1562, 0.6875, 0.125, 0.6875, 0.125, 0.6875, 0.1562, 0.6875, 0.1562, 0.7188, 0.125, 0.7188, 0.1562, 0.5, 0.1875, 0.5, 0.1875, 0.5312, 0.1562, 0.5312, 0.1562, 0.5312, 0.1875, 0.5312, 0.1875, 0.5625, 0.1562, 0.5625, 0.1562, 0.5625, 0.1875, 0.5625, 0.1875, 0.5938, 0.1562, 0.5938, 0.1562, 0.5938, 0.1875, 0.5938, 0.1612, 0.6028, 0.1562, 0.625, 0.1875, 0.625, 0.1875, 0.6562, 0.164, 0.6462, 0.1562, 0.6562, 0.1875, 0.6562, 0.1875, 0.6875, 0.1562, 0.6875, 0.1562, 0.6875, 0.1875, 0.6875, 0.1875, 0.7188, 0.1562, 0.7188, 0.1875, 0.5, 0.2188, 0.5, 0.2188, 0.5312, 0.1875, 0.5312, 0.1875, 0.5312, 0.2188, 0.5312, 0.2188, 0.5625, 0.1875, 0.5625, 0.1875, 0.5625, 0.2188, 0.5625, 0.2188, 0.5938, 0.1875, 0.5938, 0.1875, 0.5938, 0.2188, 0.5938, 0.2107, 0.6083, 0.1875, 0.625, 0.2188, 0.625, 0.2111, 0.6502, 0.1875, 0.6562, 0.1875, 0.6562, 0.2188, 0.6562, 0.2188, 0.6875, 0.1875, 0.6875, 0.1875, 0.6875, 0.2188, 0.6875, 0.2188, 0.7188, 0.1875, 0.7188, 0.2188, 0.5, 0.25, 0.5, 0.25, 0.5312, 0.2188, 0.5312, 0.2188, 0.5312, 0.25, 0.5312, 0.25, 0.5625, 0.2188, 0.5625, 0.2188, 0.5625, 0.25, 0.5625, 0.25, 0.5938, 0.2188, 0.5938, 0.2188, 0.6562, 0.25, 0.6562, 0.25, 0.6875, 0.2188, 0.6875, 0.2188, 0.6875, 0.25, 0.6875, 0.25, 0.7188, 0.2188, 0.7188, 0.25, 0.5, 0.2812, 0.5, 0.2812, 0.5312, 0.25, 0.5312, 0.25, 0.5312, 0.2812, 0.5312, 0.2812, 0.5625, 0.25, 0.5625, 0.25, 0.5625, 0.2812, 0.5625, 0.2812, 0.5938, 0.25, 0.5938, 0.25, 0.6562, 0.2812, 0.6562, 0.2812, 0.6875, 0.25, 0.6875, 0.25, 0.6875, 0.2812, 0.6875, 0.2812, 0.7188, 0.25, 0.7188, 0.2812, 0.5, 0.3125, 0.5, 0.3125, 0.5312, 0.2812, 0.5312, 0.2812, 0.5312, 0.3125, 0.5312, 0.3125, 0.5625, 0.2812, 0.5625, 0.2812, 0.5625, 0.3125, 0.5625, 0.3125, 0.5938, 0.2812, 0.5938, 0.2812, 0.5938, 0.3125, 0.5938, 0.2903, 0.5995, 0.2812, 0.625, 0.3125, 0.625, 0.3125, 0.6562, 0.2884, 0.6481, 0.2812, 0.6562, 0.3125, 0.6562, 0.3125, 0.6875, 0.2812, 0.6875, 0.2812, 0.6875, 0.3125, 0.6875, 0.3125, 0.7188, 0.2812, 0.7188, 0.3125, 0.5, 0.3438, 0.5, 0.3438, 0.5312, 0.3125, 0.5312, 0.3125, 0.5312, 0.3438, 0.5312, 0.3438, 0.5625, 0.3125, 0.5625, 0.3125, 0.5625, 0.3438, 0.5625, 0.3437, 0.5938, 0.3125, 0.5938, 0.3125, 0.5938, 0.3437, 0.5938, 0.3342, 0.6043, 0.3125, 0.625, 0.3437, 0.625, 0.3357, 0.6449, 0.3125, 0.6562, 0.3125, 0.6562, 0.3437, 0.6562, 0.3437, 0.6875, 0.3125, 0.6875, 0.3125, 0.6875, 0.3437, 0.6875, 0.3438, 0.7188, 0.3125, 0.7188, 0.3438, 0.5, 0.375, 0.5, 0.375, 0.5312, 0.3438, 0.5312, 0.3438, 0.5312, 0.375, 0.5312, 0.375, 0.5625, 0.3438, 0.5625, 0.3438, 0.5625, 0.375, 0.5625, 0.375, 0.5938, 0.3437, 0.5938, 0.3437, 0.6562, 0.375, 0.6562, 0.375, 0.6875, 0.3437, 0.6875, 0.3437, 0.6875, 0.375, 0.6875, 0.375, 0.7188, 0.3438, 0.7188, 0.375, 0.9688, 0.4062, 0.9688, 0.4062, 1.0, 0.375, 1.0, 0.4062, 0.9688, 0.4375, 0.9688, 0.4375, 1.0, 0.4062, 1.0, 0.4375, 0.9688, 0.4688, 0.9688, 0.4688, 1.0, 0.4375, 1.0, 0.4688, 0.9688, 0.5, 0.9688, 0.5, 1.0, 0.4688, 1.0, 0.5, 0.9688, 0.5312, 0.9688, 0.5312, 1.0, 0.5, 1.0, 0.5312, 0.9688, 0.5625, 0.9688, 0.5625, 1.0, 0.5312, 1.0, 0.5625, 0.9688, 0.5938, 0.9688, 0.5938, 1.0, 0.5625, 1.0, 0.375, 0.75, 0.4062, 0.75, 0.4062, 0.7812, 0.375, 0.7812, 0.375, 0.7812, 0.4062, 0.7812, 0.4062, 0.8125, 0.375, 0.8125, 0.375, 0.8125, 0.4062, 0.8125, 0.4062, 0.8438, 0.375, 0.8438, 0.375, 0.8438, 0.4062, 0.8438, 0.4063, 0.875, 0.375, 0.875, 0.375, 0.875, 0.4063, 0.875, 0.4063, 0.9062, 0.375, 0.9062, 0.375, 0.9062, 0.4063, 0.9062, 0.4062, 0.9375, 0.375, 0.9375, 0.375, 0.9375, 0.4062, 0.9375, 0.4062, 0.9688, 0.375, 0.9688, 0.4062, 0.75, 0.4375, 0.75, 0.4375, 0.7812, 0.4062, 0.7812, 0.4062, 0.7812, 0.4375, 0.7812, 0.4375, 0.8125, 0.4062, 0.8125, 0.4062, 0.8125, 0.4375, 0.8125, 0.4375, 0.8438, 0.4062, 0.8438, 0.4062, 0.8438, 0.4375, 0.8438, 0.4375, 0.875, 0.4063, 0.875, 0.4063, 0.875, 0.4375, 0.875, 0.4375, 0.9062, 0.4063, 0.9062, 0.5, 0.9062, 0.4761, 0.8978, 0.4761, 0.8978, 0.5, 0.9062, 0.5312, 0.8125, 0.5312, 0.7812, 0.5312, 0.7812, 0.5312, 0.8125, 0.4375, 0.75, 0.4688, 0.75, 0.4688, 0.7812, 0.4375, 0.7812, 0.4375, 0.7812, 0.4688, 0.7812, 0.4688, 0.8125, 0.4375, 0.8125, 0.4375, 0.8125, 0.4688, 0.8125, 0.4688, 0.8438, 0.4375, 0.8438, 0.4375, 0.8438, 0.4688, 0.8438, 0.4688, 0.875, 0.4375, 0.875, 0.4375, 0.875, 0.4688, 0.875, 0.4688, 0.9062, 0.4375, 0.9062, 0.5625, 0.8438, 0.5312, 0.8438, 0.5312, 0.8438, 0.5625, 0.8438, 0.4761, 0.8978, 0.4688, 0.875, 0.4688, 0.875, 0.4761, 0.8978, 0.4688, 0.75, 0.5, 0.75, 0.5, 0.7812, 0.4688, 0.7812, 0.4688, 0.7812, 0.5, 0.7812, 0.5, 0.8125, 0.4688, 0.8125, 0.4688, 0.8125, 0.5, 0.8125, 0.5, 0.8438, 0.4688, 0.8438, 0.5938, 0.8438, 0.5625, 0.8438, 0.5625, 0.8438, 0.5938, 0.8438, 0.4375, 0.9688, 0.4062, 0.9688, 0.4062, 0.9688, 0.4375, 0.9688, 0.4688, 0.9062, 0.5, 0.9062, 0.5, 0.9375, 0.4688, 0.9375, 0.4688, 0.9375, 0.5, 0.9375, 0.5, 0.9688, 0.4688, 0.9688, 0.5, 0.75, 0.5312, 0.75, 0.5312, 0.7812, 0.5, 0.7812, 0.5, 0.7812, 0.5312, 0.7812, 0.5312, 0.8125, 0.5, 0.8125, 0.5, 0.8125, 0.5312, 0.8125, 0.5312, 0.8438, 0.5, 0.8438, 0.5, 0.8438, 0.5312, 0.8438, 0.5232, 0.8532, 0.5312, 0.7812, 0.5625, 0.7812, 0.5625, 0.7812, 0.5312, 0.7812, 0.5, 0.9062, 0.5312, 0.9062, 0.5312, 0.9375, 0.5, 0.9375, 0.5, 0.9375, 0.5312, 0.9375, 0.5312, 0.9688, 0.5, 0.9688, 0.5312, 0.75, 0.5625, 0.75, 0.5625, 0.7812, 0.5312, 0.7812, 0.4688, 0.9688, 0.4375, 0.9688, 0.4375, 0.9688, 0.4688, 0.9688, 0.5232, 0.8532, 0.5312, 0.875, 0.5312, 0.875, 0.5232, 0.8532, 0.5312, 0.8438, 0.5625, 0.8438, 0.5625, 0.875, 0.5312, 0.875, 0.5312, 0.875, 0.5625, 0.875, 0.5625, 0.9062, 0.5312, 0.9062, 0.5312, 0.9062, 0.5625, 0.9062, 0.5625, 0.9375, 0.5312, 0.9375, 0.5312, 0.9375, 0.5625, 0.9375, 0.5625, 0.9688, 0.5312, 0.9688, 0.5625, 0.75, 0.5938, 0.75, 0.5938, 0.7812, 0.5625, 0.7812, 0.5625, 0.7812, 0.5938, 0.7812, 0.5938, 0.7812, 0.5625, 0.7812, 0.5, 0.8438, 0.5232, 0.8532, 0.5232, 0.8532, 0.5, 0.8438, 0.5625, 0.8438, 0.5938, 0.8438, 0.5938, 0.875, 0.5625, 0.875, 0.5625, 0.875, 0.5938, 0.875, 0.5938, 0.9062, 0.5625, 0.9062, 0.5625, 0.9062, 0.5938, 0.9062, 0.5938, 0.9375, 0.5625, 0.9375, 0.5625, 0.9375, 0.5938, 0.9375, 0.5938, 0.9688, 0.5625, 0.9688, 0.5938, 0.75, 0.625, 0.75, 0.625, 0.7812, 0.5938, 0.7812, 0.5938, 0.7812, 0.625, 0.7812, 0.625, 0.8125, 0.5938, 0.8125, 0.5938, 0.8125, 0.625, 0.8125, 0.625, 0.8438, 0.5938, 0.8438, 0.5938, 0.8438, 0.625, 0.8438, 0.625, 0.875, 0.5938, 0.875, 0.5938, 0.875, 0.625, 0.875, 0.625, 0.9062, 0.5938, 0.9062, 0.5938, 0.9062, 0.625, 0.9062, 0.625, 0.9375, 0.5938, 0.9375, 0.5938, 0.9375, 0.625, 0.9375, 0.625, 0.9688, 0.5938, 0.9688, 0.375, 0.7188, 0.4062, 0.7188, 0.4062, 0.75, 0.375, 0.75, 0.4062, 0.7188, 0.4375, 0.7188, 0.4375, 0.75, 0.4062, 0.75, 0.4375, 0.7188, 0.4688, 0.7188, 0.4688, 0.75, 0.4375, 0.75, 0.4688, 0.7188, 0.5, 0.7188, 0.5, 0.75, 0.4688, 0.75, 0.5, 0.7188, 0.5312, 0.7188, 0.5312, 0.75, 0.5, 0.75, 0.5312, 0.7188, 0.5625, 0.7188, 0.5625, 0.75, 0.5312, 0.75, 0.5625, 0.7188, 0.5938, 0.7188, 0.5938, 0.75, 0.5625, 0.75, 0.375, 0.5, 0.4062, 0.5, 0.4062, 0.5312, 0.375, 0.5312, 0.375, 0.5312, 0.4062, 0.5312, 0.4062, 0.5625, 0.375, 0.5625, 0.375, 0.5625, 0.4062, 0.5625, 0.4062, 0.5938, 0.375, 0.5938, 0.375, 0.5938, 0.4062, 0.5938, 0.4063, 0.625, 0.375, 0.625, 0.375, 0.625, 0.4063, 0.625, 0.4063, 0.6562, 0.375, 0.6562, 0.375, 0.6562, 0.4063, 0.6562, 0.4062, 0.6875, 0.375, 0.6875, 0.375, 0.6875, 0.4062, 0.6875, 0.4062, 0.7188, 0.375, 0.7188, 0.4062, 0.5, 0.4375, 0.5, 0.4375, 0.5312, 0.4062, 0.5312, 0.5258, 0.6201, 0.5312, 0.625, 0.5312, 0.625, 0.5258, 0.6201, 0.5938, 0.5938, 0.5625, 0.5938, 0.5625, 0.5938, 0.5938, 0.5938, 0.4062, 0.5938, 0.4375, 0.5938, 0.4375, 0.625, 0.4063, 0.625, 0.4063, 0.625, 0.4375, 0.625, 0.4375, 0.6562, 0.4063, 0.6562, 0.4062, 0.6875, 0.4063, 0.6562, 0.4063, 0.6562, 0.4062, 0.6875, 0.4688, 0.5625, 0.4688, 0.5938, 0.4688, 0.5938, 0.4688, 0.5625, 0.4375, 0.5, 0.4688, 0.5, 0.4688, 0.5312, 0.4375, 0.5312, 0.5, 0.5938, 0.5258, 0.6201, 0.5258, 0.6201, 0.5, 0.5938, 0.4688, 0.5938, 0.4375, 0.5938, 0.4375, 0.5938, 0.4688, 0.5938, 0.4375, 0.5938, 0.4688, 0.5938, 0.4688, 0.625, 0.4375, 0.625, 0.4375, 0.625, 0.4688, 0.625, 0.4688, 0.6562, 0.4375, 0.6562, 0.4688, 0.5312, 0.4688, 0.5625, 0.4688, 0.5625, 0.4688, 0.5312, 0.5312, 0.625, 0.5229, 0.6532, 0.5229, 0.6532, 0.5312, 0.625, 0.4688, 0.5, 0.5, 0.5, 0.5, 0.5312, 0.4688, 0.5312, 0.4688, 0.5312, 0.5, 0.5312, 0.5, 0.5625, 0.4688, 0.5625, 0.4688, 0.5625, 0.5, 0.5625, 0.5, 0.5938, 0.4688, 0.5938, 0.4688, 0.5938, 0.5, 0.5938, 0.4792, 0.6038, 0.5625, 0.5312, 0.5938, 0.5312, 0.5938, 0.5312, 0.5625, 0.5312, 0.4688, 0.6562, 0.5, 0.6562, 0.5, 0.6875, 0.4688, 0.6875, 0.4688, 0.6875, 0.5, 0.6875, 0.5, 0.7188, 0.4688, 0.7188, 0.5, 0.5, 0.5312, 0.5, 0.5312, 0.5312, 0.5, 0.5312, 0.5, 0.5312, 0.5312, 0.5312, 0.5312, 0.5625, 0.5, 0.5625, 0.5, 0.5625, 0.5312, 0.5625, 0.5312, 0.5938, 0.5, 0.5938, 0.5, 0.5938, 0.5312, 0.5938, 0.5258, 0.6201, 0.5229, 0.6532, 0.5, 0.6562, 0.5, 0.6562, 0.5229, 0.6532, 0.5, 0.6562, 0.5312, 0.6562, 0.5312, 0.6875, 0.5, 0.6875, 0.5, 0.6875, 0.5312, 0.6875, 0.5312, 0.7188, 0.5, 0.7188, 0.5312, 0.5, 0.5625, 0.5, 0.5625, 0.5312, 0.5312, 0.5312, 0.5625, 0.7188, 0.5312, 0.7188, 0.5312, 0.7188, 0.5625, 0.7188, 0.4062, 0.5938, 0.4062, 0.5625, 0.4062, 0.5625, 0.4062, 0.5938, 0.5312, 0.5938, 0.5625, 0.5938, 0.5625, 0.625, 0.5312, 0.625, 0.5312, 0.625, 0.5625, 0.625, 0.5625, 0.6562, 0.5312, 0.6562, 0.4375, 0.5312, 0.4688, 0.5312, 0.4688, 0.5312, 0.4375, 0.5312, 0.4062, 0.5625, 0.4062, 0.5312, 0.4062, 0.5312, 0.4062, 0.5625, 0.5625, 0.5, 0.5938, 0.5, 0.5938, 0.5312, 0.5625, 0.5312, 0.4375, 0.7188, 0.4062, 0.7188, 0.4062, 0.7188, 0.4375, 0.7188, 0.5938, 0.6875, 0.5938, 0.7188, 0.5938, 0.7188, 0.5938, 0.6875, 0.5625, 0.5938, 0.5938, 0.5938, 0.5938, 0.625, 0.5625, 0.625, 0.5625, 0.625, 0.5938, 0.625, 0.5938, 0.6562, 0.5625, 0.6562, 0.5312, 0.6562, 0.5625, 0.6562, 0.5625, 0.6562, 0.5312, 0.6562, 0.5938, 0.6562, 0.5938, 0.6875, 0.5938, 0.6875, 0.5938, 0.6562, 0.5938, 0.5, 0.625, 0.5, 0.625, 0.5312, 0.5938, 0.5312, 0.5938, 0.5312, 0.625, 0.5312, 0.625, 0.5625, 0.5938, 0.5625, 0.5938, 0.5625, 0.625, 0.5625, 0.625, 0.5938, 0.5938, 0.5938, 0.5938, 0.5938, 0.625, 0.5938, 0.625, 0.625, 0.5938, 0.625, 0.5938, 0.625, 0.625, 0.625, 0.625, 0.6562, 0.5938, 0.6562, 0.5938, 0.6562, 0.625, 0.6562, 0.625, 0.6875, 0.5938, 0.6875, 0.5938, 0.6875, 0.625, 0.6875, 0.625, 0.7188, 0.5938, 0.7188, 0.375, 0.4688, 0.4062, 0.4688, 0.4062, 0.5, 0.375, 0.5, 0.4062, 0.4688, 0.4375, 0.4688, 0.4375, 0.5, 0.4062, 0.5, 0.4375, 0.4688, 0.4688, 0.4688, 0.4688, 0.5, 0.4375, 0.5, 0.4688, 0.4688, 0.5, 0.4688, 0.5, 0.5, 0.4688, 0.5, 0.5, 0.4688, 0.5312, 0.4688, 0.5312, 0.5, 0.5, 0.5, 0.5312, 0.4688, 0.5625, 0.4688, 0.5625, 0.5, 0.5312, 0.5, 0.5625, 0.4688, 0.5938, 0.4688, 0.5938, 0.5, 0.5625, 0.5, 0.375, 0.25, 0.4062, 0.25, 0.4062, 0.2812, 0.375, 0.2812, 0.375, 0.2812, 0.4062, 0.2812, 0.4062, 0.3125, 0.375, 0.3125, 0.375, 0.3125, 0.4062, 0.3125, 0.4062, 0.3438, 0.375, 0.3438, 0.375, 0.3438, 0.4062, 0.3438, 0.4063, 0.375, 0.375, 0.375, 0.375, 0.375, 0.4063, 0.375, 0.4063, 0.4062, 0.375, 0.4062, 0.375, 0.4062, 0.4063, 0.4062, 0.4062, 0.4375, 0.375, 0.4375, 0.375, 0.4375, 0.4062, 0.4375, 0.4062, 0.4688, 0.375, 0.4688, 0.4062, 0.25, 0.4375, 0.25, 0.4375, 0.2812, 0.4062, 0.2812, 0.4062, 0.2812, 0.4375, 0.2812, 0.4375, 0.2812, 0.4062, 0.2812, 0.4688, 0.4062, 0.0, 0.0, 0.0, 0.0, 0.4688, 0.4062, 0.4062, 0.3438, 0.4375, 0.3438, 0.4375, 0.375, 0.4063, 0.375, 0.4063, 0.375, 0.4375, 0.375, 0.4375, 0.4062, 0.4063, 0.4062, 0.4062, 0.4688, 0.4062, 0.4375, 0.4062, 0.4375, 0.4062, 0.4688, 0.0, 0.0, 0.4688, 0.3438, 0.4688, 0.3438, 0.0, 0.0, 0.4375, 0.25, 0.4688, 0.25, 0.4688, 0.2812, 0.4375, 0.2812, 0.4375, 0.3438, 0.4688, 0.3438, 0.4688, 0.375, 0.4375, 0.375, 0.4375, 0.375, 0.4688, 0.375, 0.4688, 0.4062, 0.4375, 0.4062, 0.5938, 0.2812, 0.5938, 0.3125, 0.5938, 0.3125, 0.5938, 0.2812, 0.4375, 0.2812, 0.4688, 0.2812, 0.4688, 0.2812, 0.4375, 0.2812, 0.4688, 0.25, 0.5, 0.25, 0.5, 0.2812, 0.4688, 0.2812, 0.5312, 0.3438, 0.5312, 0.3125, 0.5312, 0.3125, 0.5312, 0.3438, 0.5625, 0.4062, 0.5938, 0.4062, 0.5938, 0.4062, 0.5625, 0.4062, 0.4688, 0.3438, 0.5, 0.3438, 0.5, 0.375, 0.4688, 0.375, 0.4688, 0.375, 0.5, 0.375, 0.5, 0.4062, 0.4688, 0.4062, 0.5312, 0.3125, 0.5312, 0.2812, 0.5312, 0.2812, 0.5312, 0.3125, 0.4688, 0.2812, 0.0, 0.0, 0.0, 0.0, 0.4688, 0.2812, 0.5, 0.25, 0.5312, 0.25, 0.5312, 0.2812, 0.5, 0.2812, 0.5, 0.2812, 0.5312, 0.2812, 0.5312, 0.3125, 0.5, 0.3125, 0.5, 0.3125, 0.5312, 0.3125, 0.5312, 0.3438, 0.5, 0.3438, 0.5, 0.3438, 0.5312, 0.3438, 0.5312, 0.375, 0.5, 0.375, 0.5, 0.375, 0.5312, 0.375, 0.5312, 0.4062, 0.5, 0.4062, 0.5, 0.4062, 0.5312, 0.4062, 0.5312, 0.4375, 0.5, 0.4375, 0.5, 0.4375, 0.5312, 0.4375, 0.5312, 0.4688, 0.5, 0.4688, 0.5312, 0.25, 0.5625, 0.25, 0.5625, 0.2812, 0.5312, 0.2812, 0.5938, 0.3438, 0.5625, 0.3438, 0.5625, 0.3438, 0.5938, 0.3438, 0.5312, 0.3438, 0.5625, 0.3438, 0.5625, 0.375, 0.5312, 0.375, 0.5312, 0.375, 0.5625, 0.375, 0.5625, 0.4062, 0.5312, 0.4062, 0.5, 0.3125, 0.5, 0.3438, 0.4688, 0.3438, 0.0, 0.0, 0.5625, 0.2812, 0.5938, 0.2812, 0.5938, 0.2812, 0.5625, 0.2812, 0.5625, 0.25, 0.5938, 0.25, 0.5938, 0.2812, 0.5625, 0.2812, 0.5, 0.3125, 0.0, 0.0, 0.4688, 0.2812, 0.5, 0.2812, 0.5625, 0.4688, 0.5312, 0.4688, 0.5312, 0.4688, 0.5625, 0.4688, 0.5625, 0.3438, 0.5938, 0.3438, 0.5938, 0.375, 0.5625, 0.375, 0.5625, 0.375, 0.5938, 0.375, 0.5938, 0.4062, 0.5625, 0.4062, 0.5, 0.4375, 0.5, 0.4688, 0.4688, 0.4688, 0.0, 0.0, 0.5938, 0.25, 0.625, 0.25, 0.625, 0.2812, 0.5938, 0.2812, 0.5938, 0.2812, 0.625, 0.2812, 0.625, 0.3125, 0.5938, 0.3125, 0.5938, 0.3125, 0.625, 0.3125, 0.625, 0.3438, 0.5938, 0.3438, 0.5938, 0.3438, 0.625, 0.3438, 0.625, 0.375, 0.5938, 0.375, 0.5938, 0.375, 0.625, 0.375, 0.625, 0.4062, 0.5938, 0.4062, 0.5938, 0.4062, 0.625, 0.4062, 0.625, 0.4375, 0.5938, 0.4375, 0.5938, 0.4375, 0.625, 0.4375, 0.625, 0.4688, 0.5938, 0.4688, 0.375, 0.2188, 0.4062, 0.2188, 0.4062, 0.25, 0.375, 0.25, 0.4062, 0.2188, 0.4375, 0.2188, 0.4375, 0.25, 0.4062, 0.25, 0.4375, 0.2188, 0.4688, 0.2188, 0.4688, 0.25, 0.4375, 0.25, 0.4688, 0.2188, 0.5, 0.2188, 0.5, 0.25, 0.4688, 0.25, 0.5, 0.2188, 0.5312, 0.2188, 0.5312, 0.25, 0.5, 0.25, 0.5312, 0.2188, 0.5625, 0.2188, 0.5625, 0.25, 0.5312, 0.25, 0.5625, 0.2188, 0.5938, 0.2188, 0.5938, 0.25, 0.5625, 0.25, 0.375, 0.0, 0.4062, 0.0, 0.4062, 0.03125, 0.375, 0.03125, 0.375, 0.03125, 0.4062, 0.03125, 0.4062, 0.0625, 0.375, 0.0625, 0.375, 0.0625, 0.4062, 0.0625, 0.4062, 0.09375, 0.375, 0.09375, 0.375, 0.09375, 0.4062, 0.09375, 0.4063, 0.125, 0.375, 0.125, 0.375, 0.125, 0.4063, 0.125, 0.4063, 0.1562, 0.375, 0.1562, 0.375, 0.1562, 0.4063, 0.1562, 0.4062, 0.1875, 0.375, 0.1875, 0.375, 0.1875, 0.4062, 0.1875, 0.4062, 0.2188, 0.375, 0.2188, 0.4062, 0.0, 0.4375, 0.0, 0.4375, 0.03125, 0.4062, 0.03125, 0.5938, 0.1875, 0.5938, 0.2188, 0.5938, 0.2188, 0.5938, 0.1875, 0.4688, 0.03125, 0.4688, 0.0625, 0.4688, 0.0625, 0.4688, 0.03125, 0.4062, 0.09375, 0.4375, 0.09375, 0.4375, 0.125, 0.4063, 0.125, 0.4063, 0.125, 0.4375, 0.125, 0.4375, 0.1562, 0.4063, 0.1562, 0.4063, 0.1562, 0.4375, 0.1562, 0.4375, 0.1875, 0.4062, 0.1875, 0.4062, 0.1875, 0.4375, 0.1875, 0.4375, 0.2188, 0.4062, 0.2188, 0.4375, 0.0, 0.4688, 0.0, 0.4688, 0.03125, 0.4375, 0.03125, 0.4062, 0.09375, 0.4062, 0.0625, 0.4062, 0.0625, 0.4062, 0.09375, 0.5938, 0.1562, 0.5938, 0.1875, 0.5938, 0.1875, 0.5938, 0.1562, 0.4375, 0.09375, 0.4688, 0.09375, 0.4688, 0.125, 0.4375, 0.125, 0.4375, 0.125, 0.4688, 0.125, 0.4688, 0.1562, 0.4375, 0.1562, 0.4375, 0.1562, 0.4688, 0.1562, 0.4688, 0.1875, 0.4375, 0.1875, 0.4375, 0.1875, 0.4688, 0.1875, 0.4688, 0.2188, 0.4375, 0.2188, 0.4688, 0.0, 0.5, 0.0, 0.5, 0.03125, 0.4688, 0.03125, 0.4688, 0.03125, 0.5, 0.03125, 0.5, 0.0625, 0.4688, 0.0625, 0.4688, 0.0625, 0.5, 0.0625, 0.5, 0.09375, 0.4688, 0.09375, 0.4688, 0.09375, 0.5, 0.09375, 0.5, 0.125, 0.4688, 0.125, 0.4688, 0.125, 0.5, 0.125, 0.5, 0.1562, 0.4688, 0.1562, 0.4688, 0.1562, 0.5, 0.1562, 0.5, 0.1875, 0.4688, 0.1875, 0.4688, 0.1875, 0.5, 0.1875, 0.5, 0.2188, 0.4688, 0.2188, 0.5, 0.0, 0.5312, 0.0, 0.5312, 0.03125, 0.5, 0.03125, 0.5, 0.03125, 0.5312, 0.03125, 0.5312, 0.0625, 0.5, 0.0625, 0.5, 0.0625, 0.5312, 0.0625, 0.5312, 0.09375, 0.5, 0.09375, 0.5, 0.09375, 0.5312, 0.09375, 0.5312, 0.125, 0.5, 0.125, 0.5, 0.125, 0.5312, 0.125, 0.5312, 0.1562, 0.5, 0.1562, 0.5, 0.1562, 0.5312, 0.1562, 0.5312, 0.1875, 0.5, 0.1875, 0.5, 0.1875, 0.5312, 0.1875, 0.5312, 0.2188, 0.5, 0.2188, 0.5312, 0.0, 0.5625, 0.0, 0.5625, 0.03125, 0.5312, 0.03125, 0.5312, 0.03125, 0.5625, 0.03125, 0.5625, 0.0625, 0.5312, 0.0625, 0.5312, 0.0625, 0.5625, 0.0625, 0.5625, 0.09375, 0.5312, 0.09375, 0.5312, 0.09375, 0.5625, 0.09375, 0.5625, 0.125, 0.5312, 0.125, 0.5312, 0.125, 0.5625, 0.125, 0.5625, 0.1562, 0.5312, 0.1562, 0.5312, 0.2188, 0.5312, 0.1875, 0.5312, 0.1875, 0.5312, 0.2188, 0.4062, 0.0625, 0.4062, 0.03125, 0.4062, 0.03125, 0.4062, 0.0625, 0.5625, 0.0, 0.5938, 0.0, 0.5938, 0.03125, 0.5625, 0.03125, 0.5625, 0.03125, 0.5938, 0.03125, 0.5938, 0.0625, 0.5625, 0.0625, 0.5625, 0.0625, 0.5938, 0.0625, 0.5938, 0.09375, 0.5625, 0.09375, 0.5625, 0.09375, 0.5938, 0.09375, 0.5938, 0.125, 0.5625, 0.125, 0.5625, 0.125, 0.5938, 0.125, 0.5938, 0.1562, 0.5625, 0.1562, 0.5312, 0.1875, 0.5312, 0.1562, 0.5312, 0.1562, 0.5312, 0.1875, 0.5625, 0.2188, 0.5312, 0.2188, 0.5312, 0.2188, 0.5625, 0.2188, 0.5938, 0.0, 0.625, 0.0, 0.625, 0.03125, 0.5938, 0.03125, 0.5938, 0.03125, 0.625, 0.03125, 0.625, 0.0625, 0.5938, 0.0625, 0.5938, 0.0625, 0.625, 0.0625, 0.625, 0.09375, 0.5938, 0.09375, 0.5938, 0.09375, 0.625, 0.09375, 0.625, 0.125, 0.5938, 0.125, 0.5938, 0.125, 0.625, 0.125, 0.625, 0.1562, 0.5938, 0.1562, 0.5938, 0.1562, 0.625, 0.1562, 0.625, 0.1875, 0.5938, 0.1875, 0.5938, 0.1875, 0.625, 0.1875, 0.625, 0.2188, 0.5938, 0.2188, 0.7188, 0.5938, 0.75, 0.5938, 0.75, 0.625, 0.7188, 0.625, 0.7188, 0.625, 0.75, 0.625, 0.75, 0.6562, 0.7188, 0.6562, 0.75, 0.5938, 0.7812, 0.5938, 0.7812, 0.625, 0.75, 0.625, 0.75, 0.625, 0.7812, 0.625, 0.7812, 0.6562, 0.75, 0.6562, 0.75, 0.6562, 0.7188, 0.6562, 0.7188, 0.6562, 0.75, 0.6562, 0.7812, 0.625, 0.7812, 0.6562, 0.7812, 0.6562, 0.7812, 0.625, 0.7188, 0.5938, 0.75, 0.5938, 0.75, 0.5938, 0.7188, 0.5938, 0.7812, 0.6562, 0.75, 0.6562, 0.75, 0.6562, 0.7812, 0.6562, 0.5, 0.6562, 0.5229, 0.6532, 0.5312, 0.6562, 0.4688, 0.625, 0.4792, 0.6038, 0.4792, 0.6038, 0.4688, 0.625, 0.5258, 0.6201, 0.5312, 0.5938, 0.5312, 0.625, 0.5312, 0.6562, 0.5229, 0.6532, 0.5312, 0.625, 0.4795, 0.6466, 0.5, 0.6562, 0.4688, 0.6562, 0.4688, 0.6562, 0.4688, 0.625, 0.4795, 0.6466, 0.4063, 0.6562, 0.4375, 0.6562, 0.4375, 0.6562, 0.4063, 0.6562, 0.4688, 0.625, 0.4688, 0.5938, 0.4792, 0.6038, 0.4062, 0.5312, 0.4375, 0.5312, 0.4375, 0.5625, 0.4062, 0.5625, 0.4062, 0.5625, 0.4375, 0.5625, 0.4375, 0.5938, 0.4062, 0.5938, 0.4063, 0.6562, 0.4375, 0.6562, 0.4375, 0.6875, 0.4062, 0.6875, 0.4062, 0.6875, 0.4375, 0.6875, 0.4375, 0.7188, 0.4062, 0.7188, 0.4375, 0.5312, 0.4688, 0.5312, 0.4688, 0.5625, 0.4375, 0.5625, 0.4375, 0.5625, 0.4688, 0.5625, 0.4688, 0.5938, 0.4375, 0.5938, 0.4375, 0.6562, 0.4688, 0.6562, 0.4688, 0.6875, 0.4375, 0.6875, 0.4375, 0.6875, 0.4688, 0.6875, 0.4688, 0.7188, 0.4375, 0.7188, 0.4688, 0.625, 0.5, 0.625, 0.5, 0.6562, 0.4795, 0.6466, 0.5, 0.625, 0.5312, 0.625, 0.5229, 0.6532, 0.5, 0.6562, 0.5312, 0.5312, 0.5625, 0.5312, 0.5625, 0.5625, 0.5312, 0.5625, 0.5312, 0.5625, 0.5625, 0.5625, 0.5625, 0.5938, 0.5312, 0.5938, 0.5312, 0.6562, 0.5625, 0.6562, 0.5625, 0.6875, 0.5312, 0.6875, 0.5312, 0.6875, 0.5625, 0.6875, 0.5625, 0.7188, 0.5312, 0.7188, 0.5625, 0.5312, 0.5938, 0.5312, 0.5938, 0.5625, 0.5625, 0.5625, 0.5625, 0.5625, 0.5938, 0.5625, 0.5938, 0.5938, 0.5625, 0.5938, 0.5625, 0.6562, 0.5938, 0.6562, 0.5938, 0.6875, 0.5625, 0.6875, 0.5625, 0.6875, 0.5938, 0.6875, 0.5938, 0.7188, 0.5625, 0.7188, 0.5258, 0.6201, 0.5312, 0.625, 0.5, 0.625, 0.5, 0.5938, 0.4792, 0.6038, 0.5, 0.5938, 0.5, 0.625, 0.4688, 0.625, 0.4375, 0.6562, 0.4688, 0.6562, 0.4688, 0.6562, 0.4375, 0.6562, 0.4062, 0.7188, 0.4062, 0.6875, 0.4062, 0.6875, 0.4062, 0.7188, 0.5312, 0.5625, 0.5312, 0.5312, 0.5312, 0.5312, 0.5312, 0.5625, 0.5625, 0.6562, 0.5938, 0.6562, 0.5938, 0.6562, 0.5625, 0.6562, 0.5312, 0.5938, 0.5312, 0.5625, 0.5312, 0.5625, 0.5312, 0.5938, 0.4688, 0.6562, 0.4688, 0.6875, 0.4688, 0.6875, 0.4688, 0.6562, 0.4688, 0.7188, 0.4375, 0.7188, 0.4375, 0.7188, 0.4688, 0.7188, 0.4062, 0.5312, 0.4375, 0.5312, 0.4375, 0.5312, 0.4062, 0.5312, 0.5, 0.6562, 0.4795, 0.6466, 0.4795, 0.6466, 0.5, 0.6562, 0.4688, 0.6875, 0.4688, 0.7188, 0.4688, 0.7188, 0.4688, 0.6875, 0.5938, 0.5312, 0.5938, 0.5625, 0.5938, 0.5625, 0.5938, 0.5312, 0.5938, 0.7188, 0.5625, 0.7188, 0.5625, 0.7188, 0.5938, 0.7188, 0.4795, 0.6466, 0.4688, 0.625, 0.4688, 0.625, 0.4795, 0.6466, 0.5312, 0.5312, 0.5625, 0.5312, 0.5625, 0.5312, 0.5312, 0.5312, 0.5938, 0.5625, 0.5938, 0.5938, 0.5938, 0.5938, 0.5938, 0.5625, 0.5312, 0.6875, 0.5312, 0.6562, 0.5312, 0.6562, 0.5312, 0.6875, 0.4375, 0.5938, 0.4062, 0.5938, 0.4062, 0.5938, 0.4375, 0.5938, 0.5312, 0.7188, 0.5312, 0.6875, 0.5312, 0.6875, 0.5312, 0.7188, 0.4792, 0.6038, 0.5, 0.5938, 0.5, 0.5938, 0.4792, 0.6038, 0.5625, 0.5938, 0.5312, 0.5938, 0.5312, 0.5938, 0.5625, 0.5938, 0.4063, 0.9062, 0.4375, 0.9062, 0.4375, 0.9375, 0.4062, 0.9375, 0.5232, 0.8532, 0.5312, 0.8438, 0.5312, 0.875, 0.4688, 0.9375, 0.4688, 0.9688, 0.4688, 0.9688, 0.4688, 0.9375, 0.4761, 0.8978, 0.5, 0.9062, 0.4688, 0.9062, 0.4688, 0.9062, 0.4688, 0.875, 0.4761, 0.8978, 0.4062, 0.9375, 0.4375, 0.9375, 0.4375, 0.9688, 0.4062, 0.9688, 0.4375, 0.9062, 0.4688, 0.9062, 0.4688, 0.9375, 0.4375, 0.9375, 0.4375, 0.9375, 0.4688, 0.9375, 0.4688, 0.9688, 0.4375, 0.9688, 0.4688, 0.8438, 0.5, 0.8438, 0.5, 0.875, 0.4688, 0.875, 0.4688, 0.875, 0.5, 0.875, 0.5, 0.9062, 0.4761, 0.8978, 0.5, 0.875, 0.5312, 0.875, 0.5312, 0.9062, 0.5, 0.9062, 0.5312, 0.7812, 0.5625, 0.7812, 0.5625, 0.8125, 0.5312, 0.8125, 0.5312, 0.8125, 0.5625, 0.8125, 0.5625, 0.8438, 0.5312, 0.8438, 0.5625, 0.7812, 0.5938, 0.7812, 0.5938, 0.8125, 0.5625, 0.8125, 0.5625, 0.8125, 0.5938, 0.8125, 0.5938, 0.8438, 0.5625, 0.8438, 0.5312, 0.875, 0.5, 0.875, 0.5, 0.8438, 0.5232, 0.8532, 0.4688, 0.8438, 0.5, 0.8438, 0.5, 0.8438, 0.4688, 0.8438, 0.4688, 0.875, 0.4688, 0.8438, 0.4688, 0.8438, 0.4688, 0.875, 0.5312, 0.8438, 0.5312, 0.8125, 0.5312, 0.8125, 0.5312, 0.8438, 0.5938, 0.7812, 0.5938, 0.8125, 0.5938, 0.8125, 0.5938, 0.7812, 0.4062, 0.9375, 0.4063, 0.9062, 0.4063, 0.9062, 0.4062, 0.9375, 0.5312, 0.9062, 0.5, 0.9062, 0.5, 0.9062, 0.5312, 0.9062, 0.5938, 0.8125, 0.5938, 0.8438, 0.5938, 0.8438, 0.5938, 0.8125, 0.4062, 0.9688, 0.4062, 0.9375, 0.4062, 0.9375, 0.4062, 0.9688, 0.4688, 0.9062, 0.4688, 0.9375, 0.4688, 0.9375, 0.4688, 0.9062, 0.5312, 0.875, 0.5312, 0.9062, 0.5312, 0.9062, 0.5312, 0.875, 0.4375, 0.9062, 0.4688, 0.9062, 0.4688, 0.9062, 0.4375, 0.9062, 0.4063, 0.9062, 0.4375, 0.9062, 0.4375, 0.9062, 0.4063, 0.9062, 0.5312, 0.2812, 0.5625, 0.2812, 0.5625, 0.3125, 0.5312, 0.3125, 0.5312, 0.3125, 0.5625, 0.3125, 0.5625, 0.3438, 0.5312, 0.3438, 0.5312, 0.4062, 0.5625, 0.4062, 0.5625, 0.4375, 0.5312, 0.4375, 0.5312, 0.4375, 0.5625, 0.4375, 0.5625, 0.4688, 0.5312, 0.4688, 0.5625, 0.2812, 0.5938, 0.2812, 0.5938, 0.3125, 0.5625, 0.3125, 0.5625, 0.3125, 0.5938, 0.3125, 0.5938, 0.3438, 0.5625, 0.3438, 0.5625, 0.4062, 0.5938, 0.4062, 0.5938, 0.4375, 0.5625, 0.4375, 0.5625, 0.4375, 0.5938, 0.4375, 0.5938, 0.4688, 0.5625, 0.4688, 0.5938, 0.4688, 0.5625, 0.4688, 0.5625, 0.4688, 0.5938, 0.4688, 0.5312, 0.2812, 0.5625, 0.2812, 0.5625, 0.2812, 0.5312, 0.2812, 0.5938, 0.3125, 0.5938, 0.3438, 0.5938, 0.3438, 0.5938, 0.3125, 0.5312, 0.4375, 0.5312, 0.4062, 0.5312, 0.4062, 0.5312, 0.4375, 0.5312, 0.4688, 0.5312, 0.4375, 0.5312, 0.4375, 0.5312, 0.4688, 0.5625, 0.3438, 0.5312, 0.3438, 0.5312, 0.3438, 0.5625, 0.3438, 0.5938, 0.4062, 0.5938, 0.4375, 0.5938, 0.4375, 0.5938, 0.4062, 0.4062, 0.4375, 0.4063, 0.4062, 0.4063, 0.4062, 0.4062, 0.4375, 0.4375, 0.4688, 0.4062, 0.4688, 0.4062, 0.4688, 0.4375, 0.4688, 0.5312, 0.4062, 0.5625, 0.4062, 0.5625, 0.4062, 0.5312, 0.4062, 0.5938, 0.4375, 0.5938, 0.4688, 0.5938, 0.4688, 0.5938, 0.4375, 0.5, 0.4375, 0.0, 0.0, 0.4688, 0.4062, 0.5, 0.4062, 0.4062, 0.03125, 0.4375, 0.03125, 0.4375, 0.0625, 0.4062, 0.0625, 0.4062, 0.0625, 0.4375, 0.0625, 0.4375, 0.09375, 0.4062, 0.09375, 0.4375, 0.03125, 0.4688, 0.03125, 0.4688, 0.0625, 0.4375, 0.0625, 0.4375, 0.0625, 0.4688, 0.0625, 0.4688, 0.09375, 0.4375, 0.09375, 0.5312, 0.1562, 0.5625, 0.1562, 0.5625, 0.1875, 0.5312, 0.1875, 0.5312, 0.1875, 0.5625, 0.1875, 0.5625, 0.2188, 0.5312, 0.2188, 0.5625, 0.1562, 0.5938, 0.1562, 0.5938, 0.1875, 0.5625, 0.1875, 0.5625, 0.1875, 0.5938, 0.1875, 0.5938, 0.2188, 0.5625, 0.2188, 0.4375, 0.03125, 0.4688, 0.03125, 0.4688, 0.03125, 0.4375, 0.03125, 0.4062, 0.03125, 0.4375, 0.03125, 0.4375, 0.03125, 0.4062, 0.03125, 0.4688, 0.0625, 0.4688, 0.09375, 0.4688, 0.09375, 0.4688, 0.0625, 0.4688, 0.09375, 0.4375, 0.09375, 0.4375, 0.09375, 0.4688, 0.09375, 0.5625, 0.1562, 0.5938, 0.1562, 0.5938, 0.1562, 0.5625, 0.1562, 0.4375, 0.09375, 0.4062, 0.09375, 0.4062, 0.09375, 0.4375, 0.09375, 0.5312, 0.1562, 0.5625, 0.1562, 0.5625, 0.1562, 0.5312, 0.1562, 0.5938, 0.2188, 0.5625, 0.2188, 0.5625, 0.2188, 0.5938, 0.2188, 0.4062, 0.2812, 0.4375, 0.2812, 0.4375, 0.3125, 0.4062, 0.3125, 0.4062, 0.3125, 0.4375, 0.3125, 0.4375, 0.3438, 0.4062, 0.3438, 0.4063, 0.4062, 0.4375, 0.4062, 0.4375, 0.4375, 0.4062, 0.4375, 0.4062, 0.4375, 0.4375, 0.4375, 0.4375, 0.4688, 0.4062, 0.4688, 0.4375, 0.3125, 0.0, 0.0, 0.4688, 0.3438, 0.4375, 0.3438, 0.4375, 0.3125, 0.4375, 0.2812, 0.4688, 0.2812, 0.0, 0.0, 0.4375, 0.4375, 0.0, 0.0, 0.4688, 0.4688, 0.4375, 0.4688, 0.4375, 0.4375, 0.4375, 0.4062, 0.4688, 0.4062, 0.0, 0.0, 0.4688, 0.3438, 0.4375, 0.3438, 0.4375, 0.3438, 0.4688, 0.3438, 0.0, 0.0, 0.4688, 0.4688, 0.4688, 0.4688, 0.0, 0.0, 0.4375, 0.3438, 0.4062, 0.3438, 0.4062, 0.3438, 0.4375, 0.3438, 0.4062, 0.3125, 0.4062, 0.2812, 0.4062, 0.2812, 0.4062, 0.3125, 0.4375, 0.4062, 0.4688, 0.4062, 0.4688, 0.4062, 0.4375, 0.4062, 0.4062, 0.3438, 0.4062, 0.3125, 0.4062, 0.3125, 0.4062, 0.3438, 0.4688, 0.4688, 0.4375, 0.4688, 0.4375, 0.4688, 0.4688, 0.4688, 0.4063, 0.4062, 0.4375, 0.4062, 0.4375, 0.4062, 0.4063, 0.4062, 0.164, 0.6462, 0.1875, 0.6562, 0.1562, 0.6562, 0.2884, 0.6481, 0.3125, 0.6562, 0.2812, 0.6562, 0.1612, 0.6028, 0.1875, 0.5938, 0.1875, 0.625, 0.1562, 0.625, 0.1875, 0.6562, 0.2111, 0.6502, 0.2188, 0.6562, 0.2188, 0.625, 0.1875, 0.625, 0.1875, 0.5938, 0.2107, 0.6083, 0.3125, 0.6562, 0.3357, 0.6449, 0.3437, 0.6562, 0.2903, 0.5995, 0.3125, 0.5938, 0.3125, 0.625, 0.2812, 0.625, 0.0, 0.0, 0.375, 0.125, 0.1562, 0.625, 0.164, 0.6462, 0.3437, 0.625, 0.3125, 0.625, 0.3125, 0.5938, 0.3342, 0.6043, 0.0, 0.0, 0.1612, 0.6028, 0.1562, 0.625, 0.375, 0.125, 0.1562, 0.6562, 0.0, 0.0, 0.164, 0.6462, 0.1562, 0.5938, 0.1612, 0.6028, 0.0, 0.0, 0.2188, 0.6562, 0.2111, 0.6502, 0.25, 0.6562, 0.2188, 0.5938, 0.25, 0.5938, 0.2107, 0.6083, 0.2812, 0.5938, 0.2903, 0.5995, 0.25, 0.5938, 0.2812, 0.6562, 0.25, 0.6562, 0.2884, 0.6481, 0.2884, 0.6481, 0.25, 0.6562, 0.0, 0.0, 0.2812, 0.625, 0.2812, 0.625, 0.0, 0.0, 0.25, 0.5938, 0.2903, 0.5995, 0.2188, 0.625, 0.2107, 0.6083, 0.25, 0.5938, 0.0, 0.0, 0.0, 0.0, 0.25, 0.6562, 0.2111, 0.6502, 0.2188, 0.625, 0.3437, 0.6562, 0.3357, 0.6449, 0.375, 0.6562, 0.3437, 0.5938, 0.375, 0.5938, 0.3342, 0.6043, 0.375, 0.625, 0.375, 0.6562, 0.3357, 0.6449, 0.3437, 0.625, 0.375, 0.5938, 0.375, 0.625, 0.3437, 0.625, 0.3342, 0.6043])
me_cube_001.materials.append(mat_colored_glass)
me_cube_001.materials.append(mat_paint_flat_sleekwhite)
me_cube_001.update()

# ---- objects
ob_cube = bpy.data.objects.new('Cube', me_cube_001)

# ---- transforms, parenting, visibility, modifiers, constraints
ob_cube.location = (0.0, 0.0, 0.0)
_m = ob_cube.modifiers.new('Subdivision', 'SUBSURF')
_m.levels = 4

# ---- collection membership
col_collection.objects.link(ob_cube)

# ---- scene / render settings (as saved in the file)
scene.frame_start = 1; scene.frame_end = 250; scene.frame_set(1)
scene.render.engine = 'BLENDER_EEVEE_NEXT'
scene.cycles.sampling_pattern = 'TABULATED_SOBOL'
scene.view_settings.view_transform = 'Filmic'
bpy.context.view_layer.update()

# ---- added for rendering (the .blend has no active camera and no usable light): camera, sun
cam_auto = bpy.data.cameras.new('AutoCamera')
cam_auto.lens = 50.0
cam_auto.sensor_width = 36.0
cam_auto.clip_end = 1000.0
ob_auto_camera = bpy.data.objects.new('AutoCamera', cam_auto)
scene.collection.objects.link(ob_auto_camera)
ob_auto_camera.location = (3.20507, -3.84609, 2.56406)
ob_auto_camera.rotation_euler = (1.09748, -7.21219e-08, 0.694738)
scene.camera = ob_auto_camera
light_auto_sun = bpy.data.lights.new('AutoSun', 'SUN')
light_auto_sun.energy = 3.0
light_auto_sun.angle = 0.0523599
ob_auto_sun = bpy.data.objects.new('AutoSun', light_auto_sun)
scene.collection.objects.link(ob_auto_sun)
ob_auto_sun.rotation_euler = (0.872665, 0.174533, 0.523599)
bpy.context.view_layer.update()
